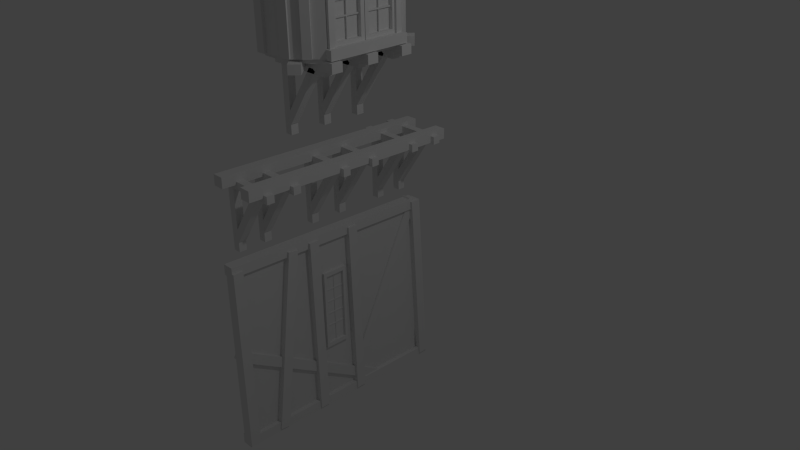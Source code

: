 # Source: AssetsBatiments01.blend  (saved by Blender 2.72.0; exported with 4.5.12 LTS)
import bpy
from mathutils import Matrix  # noqa: F401  (used for matrix-valued properties, if any)

bpy.ops.wm.read_factory_settings(use_empty=True)
scene = bpy.context.scene
scene.name = 'Scene'

# ---- collections
col_collection_1 = bpy.data.collections.new('Collection 1'); scene.collection.children.link(col_collection_1)

# ---- world
world_world = bpy.data.worlds.new('World'); scene.world = world_world
world_world.color = (0.05088, 0.05088, 0.05088)
world_world.use_sun_shadow = False
world_world.sun_shadow_jitter_overblur = 0.0
world_world.cycles.sampling_method = 'MANUAL'
world_world.cycles.sample_map_resolution = 256

# ---- cameras
cam_camera = bpy.data.cameras.new('Camera')
cam_camera.clip_end = 100.0
cam_camera.lens = 35.0
cam_camera.sensor_width = 32.0
cam_camera.sensor_height = 18.0
cam_camera.ortho_scale = 7.314
cam_camera.dof.focus_distance = 0.0

# ---- lights
light_lamp = bpy.data.lights.new('Lamp', 'POINT')
light_lamp.transmission_factor = 0.0
light_lamp.cutoff_distance = 30.0
light_lamp.energy = 100.0
light_lamp.shadow_buffer_clip_start = 1.001
light_lamp.shadow_soft_size = 0.1
light_lamp.shadow_maximum_resolution = 0.006
light_lamp.use_absolute_resolution = True
light_lamp.cycles.use_multiple_importance_sampling = False

# ---- meshes
me_cube_055 = bpy.data.meshes.new('Cube.055')
me_cube_055.from_pydata([(-0.08123, -0.07333, -1.35), (-0.08123, 0.07333, -1.35), (0.08123, 0.07333, -1.35), (0.08123, -0.07333, -1.35), (-0.08123, -0.07333, 1.35), (-0.08123, 0.07333, 1.35), (0.08123, 0.07333, 1.35), (0.08123, -0.07333, 1.35)], [], [(4, 5, 1, 0), (5, 6, 2, 1), (6, 7, 3, 2), (7, 4, 0, 3), (0, 1, 2, 3), (7, 6, 5, 4)])
_uv = me_cube_055.uv_layers.new(name='UVMap')
_uv.uv.foreach_set('vector', [0.4248, 0.0, 0.6165, 0.0, 0.6165, 1.0, 0.4248, 1.0, 0.2124, 0.0, 0.4248, 0.0, 0.4248, 1.0, 0.2124, 1.0, 0.8083, 1.0, 0.6165, 1.0, 0.6165, 0.0, 0.8083, 0.0, 0.0, 0.0, 0.2124, 0.0, 0.2124, 1.0, 3.117e-07, 1.0, 0.8083, 1.104e-08, 1.0, 0.0, 1.0, 0.06017, 0.8083, 0.06017, 1.0, 0.1203, 0.8083, 0.1203, 0.8083, 0.06017, 1.0, 0.06017])
me_cube_055.use_remesh_preserve_volume = False
me_cube_055.use_remesh_preserve_attributes = False
me_cube_055.use_mirror_vertex_groups = False
me_cube_055.update()
me_cube_036 = bpy.data.meshes.new('Cube.036')
me_cube_036.from_pydata([(-0.08123, -0.07333, -1.35), (-0.08123, 0.07333, -1.35), (0.08123, 0.07333, -1.35), (0.08123, -0.07333, -1.35), (-0.08123, -0.07333, 1.35), (-0.08123, 0.07333, 1.35), (0.08123, 0.07333, 1.35), (0.08123, -0.07333, 1.35)], [], [(4, 5, 1, 0), (5, 6, 2, 1), (6, 7, 3, 2), (7, 4, 0, 3), (0, 1, 2, 3), (7, 6, 5, 4)])
_uv = me_cube_036.uv_layers.new(name='UVMap')
_uv.uv.foreach_set('vector', [0.4248, 0.0, 0.6165, 0.0, 0.6165, 1.0, 0.4248, 1.0, 0.2124, 0.0, 0.4248, 0.0, 0.4248, 1.0, 0.2124, 1.0, 0.8083, 1.0, 0.6165, 1.0, 0.6165, 0.0, 0.8083, 0.0, 0.0, 0.0, 0.2124, 0.0, 0.2124, 1.0, 3.117e-07, 1.0, 0.8083, 1.104e-08, 1.0, 0.0, 1.0, 0.06017, 0.8083, 0.06017, 1.0, 0.1203, 0.8083, 0.1203, 0.8083, 0.06017, 1.0, 0.06017])
me_cube_036.use_remesh_preserve_volume = False
me_cube_036.use_remesh_preserve_attributes = False
me_cube_036.use_mirror_vertex_groups = False
me_cube_036.update()
me_cube_054 = bpy.data.meshes.new('Cube.054')
me_cube_054.from_pydata([(-1.0, -0.1155, 0.1146), (-1.0, 0.1155, 0.1146), (1.0, 0.1155, 0.1146), (1.0, -0.1155, 0.1146), (-1.0, -0.1155, -0.1146), (-1.0, 0.1155, -0.1146), (1.0, 0.1155, -0.1146), (1.0, -0.1155, -0.1146)], [], [(4, 0, 1, 5), (5, 1, 2, 6), (6, 2, 3, 7), (7, 3, 0, 4), (0, 3, 2, 1), (7, 4, 5, 6)])
_uv = me_cube_054.uv_layers.new(name='UVMap')
_uv.uv.foreach_set('vector', [1.0, 0.1155, 0.8006, 0.1155, 0.8006, 7.451e-09, 1.0, 0.0, 0.6012, 1.0, 0.4018, 1.0, 0.4018, 0.0, 0.6012, 0.0, 1.0, 0.231, 0.8006, 0.231, 0.8006, 0.1155, 1.0, 0.1155, 0.6012, 0.0, 0.8006, 0.0, 0.8006, 1.0, 0.6012, 1.0, 0.2009, 1.0, 0.2009, 0.0, 0.4018, 0.0, 0.4018, 1.0, 0.2009, 0.0, 0.2009, 1.0, 2.851e-07, 1.0, 0.0, 0.0])
me_cube_054.use_remesh_preserve_volume = False
me_cube_054.use_remesh_preserve_attributes = False
me_cube_054.use_mirror_vertex_groups = False
me_cube_054.update()
me_cube_053 = bpy.data.meshes.new('Cube.053')
me_cube_053.from_pydata([(-1.0, -0.1155, 0.1146), (-1.0, 0.1155, 0.1146), (1.0, 0.1155, 0.1146), (1.0, -0.1155, 0.1146), (-1.0, -0.1155, -0.1146), (-1.0, 0.1155, -0.1146), (1.0, 0.1155, -0.1146), (1.0, -0.1155, -0.1146)], [], [(4, 0, 1, 5), (5, 1, 2, 6), (6, 2, 3, 7), (7, 3, 0, 4), (0, 3, 2, 1), (7, 4, 5, 6)])
_uv = me_cube_053.uv_layers.new(name='UVMap')
_uv.uv.foreach_set('vector', [1.0, 0.1155, 0.8006, 0.1155, 0.8006, 7.451e-09, 1.0, 0.0, 0.6012, 1.0, 0.4018, 1.0, 0.4018, 0.0, 0.6012, 0.0, 1.0, 0.231, 0.8006, 0.231, 0.8006, 0.1155, 1.0, 0.1155, 0.6012, 0.0, 0.8006, 0.0, 0.8006, 1.0, 0.6012, 1.0, 0.2009, 1.0, 0.2009, 0.0, 0.4018, 0.0, 0.4018, 1.0, 0.2009, 0.0, 0.2009, 1.0, 2.851e-07, 1.0, 0.0, 0.0])
me_cube_053.use_remesh_preserve_volume = False
me_cube_053.use_remesh_preserve_attributes = False
me_cube_053.use_mirror_vertex_groups = False
me_cube_053.update()
me_cube_052 = bpy.data.meshes.new('Cube.052')
me_cube_052.from_pydata([(1.0, 0.1155, 0.1146), (1.0, -0.1155, 0.1146), (-1.0, -0.1155, 0.1146), (-1.0, 0.1155, 0.1146), (1.0, 0.1155, -0.1146), (1.0, -0.1155, -0.1146), (-1.0, -0.1155, -0.1146), (-1.0, 0.1155, -0.1146)], [], [(4, 0, 1, 5), (5, 1, 2, 6), (6, 2, 3, 7), (7, 3, 0, 4), (0, 3, 2, 1), (7, 4, 5, 6)])
_uv = me_cube_052.uv_layers.new(name='UVMap')
_uv.uv.foreach_set('vector', [1.0, 0.231, 0.8006, 0.231, 0.8006, 0.1155, 1.0, 0.1155, 0.4018, 0.0, 0.6012, 0.0, 0.6012, 1.0, 0.4018, 1.0, 1.0, 0.1155, 0.8006, 0.1155, 0.8006, 7.451e-09, 1.0, 0.0, 0.8006, 1.0, 0.6012, 1.0, 0.6012, 0.0, 0.8006, 0.0, 0.4018, 0.0, 0.4018, 1.0, 0.2009, 1.0, 0.2009, 0.0, 2.851e-07, 1.0, 0.0, 0.0, 0.2009, 0.0, 0.2009, 1.0])
me_cube_052.use_remesh_preserve_volume = False
me_cube_052.use_remesh_preserve_attributes = False
me_cube_052.use_mirror_vertex_groups = False
me_cube_052.update()
me_cube_051 = bpy.data.meshes.new('Cube.051')
me_cube_051.from_pydata([(1.0, 0.1155, 0.1146), (1.0, -0.1155, 0.1146), (-1.0, -0.1155, 0.1146), (-1.0, 0.1155, 0.1146), (1.0, 0.1155, -0.1146), (1.0, -0.1155, -0.1146), (-1.0, -0.1155, -0.1146), (-1.0, 0.1155, -0.1146)], [], [(4, 0, 1, 5), (5, 1, 2, 6), (6, 2, 3, 7), (7, 3, 0, 4), (0, 3, 2, 1), (7, 4, 5, 6)])
_uv = me_cube_051.uv_layers.new(name='UVMap')
_uv.uv.foreach_set('vector', [1.0, 0.231, 0.8006, 0.231, 0.8006, 0.1155, 1.0, 0.1155, 0.4018, 0.0, 0.6012, 0.0, 0.6012, 1.0, 0.4018, 1.0, 1.0, 0.1155, 0.8006, 0.1155, 0.8006, 7.451e-09, 1.0, 0.0, 0.8006, 1.0, 0.6012, 1.0, 0.6012, 0.0, 0.8006, 0.0, 0.4018, 0.0, 0.4018, 1.0, 0.2009, 1.0, 0.2009, 0.0, 2.851e-07, 1.0, 0.0, 0.0, 0.2009, 0.0, 0.2009, 1.0])
me_cube_051.use_remesh_preserve_volume = False
me_cube_051.use_remesh_preserve_attributes = False
me_cube_051.use_mirror_vertex_groups = False
me_cube_051.update()
me_cube_050 = bpy.data.meshes.new('Cube.050')
me_cube_050.from_pydata([(-1.0, -0.1155, 0.1146), (-1.0, 0.1155, 0.1146), (1.0, 0.1155, 0.1146), (1.0, -0.1155, 0.1146), (-1.0, -0.1155, -0.1146), (-1.0, 0.1155, -0.1146), (1.0, 0.1155, -0.1146), (1.0, -0.1155, -0.1146)], [], [(4, 0, 1, 5), (5, 1, 2, 6), (6, 2, 3, 7), (7, 3, 0, 4), (0, 3, 2, 1), (7, 4, 5, 6)])
_uv = me_cube_050.uv_layers.new(name='UVMap')
_uv.uv.foreach_set('vector', [1.0, 0.1155, 0.8006, 0.1155, 0.8006, 7.451e-09, 1.0, 0.0, 0.6012, 1.0, 0.4018, 1.0, 0.4018, 0.0, 0.6012, 0.0, 1.0, 0.231, 0.8006, 0.231, 0.8006, 0.1155, 1.0, 0.1155, 0.6012, 0.0, 0.8006, 0.0, 0.8006, 1.0, 0.6012, 1.0, 0.2009, 1.0, 0.2009, 0.0, 0.4018, 0.0, 0.4018, 1.0, 0.2009, 0.0, 0.2009, 1.0, 2.851e-07, 1.0, 0.0, 0.0])
me_cube_050.use_remesh_preserve_volume = False
me_cube_050.use_remesh_preserve_attributes = False
me_cube_050.use_mirror_vertex_groups = False
me_cube_050.update()
me_cube_049 = bpy.data.meshes.new('Cube.049')
me_cube_049.from_pydata([(-1.0, -0.1155, 0.1146), (-1.0, 0.1155, 0.1146), (1.0, 0.1155, 0.1146), (1.0, -0.1155, 0.1146), (-1.0, -0.1155, -0.1146), (-1.0, 0.1155, -0.1146), (1.0, 0.1155, -0.1146), (1.0, -0.1155, -0.1146)], [], [(4, 0, 1, 5), (5, 1, 2, 6), (6, 2, 3, 7), (7, 3, 0, 4), (0, 3, 2, 1), (7, 4, 5, 6)])
_uv = me_cube_049.uv_layers.new(name='UVMap')
_uv.uv.foreach_set('vector', [1.0, 0.1155, 0.8006, 0.1155, 0.8006, 7.451e-09, 1.0, 0.0, 0.6012, 1.0, 0.4018, 1.0, 0.4018, 0.0, 0.6012, 0.0, 1.0, 0.231, 0.8006, 0.231, 0.8006, 0.1155, 1.0, 0.1155, 0.6012, 0.0, 0.8006, 0.0, 0.8006, 1.0, 0.6012, 1.0, 0.2009, 1.0, 0.2009, 0.0, 0.4018, 0.0, 0.4018, 1.0, 0.2009, 0.0, 0.2009, 1.0, 2.851e-07, 1.0, 0.0, 0.0])
me_cube_049.use_remesh_preserve_volume = False
me_cube_049.use_remesh_preserve_attributes = False
me_cube_049.use_mirror_vertex_groups = False
me_cube_049.update()
me_cube_048 = bpy.data.meshes.new('Cube.048')
me_cube_048.from_pydata([(-1.0, -0.1155, 0.1146), (-1.0, 0.1155, 0.1146), (1.0, 0.1155, 0.1146), (1.0, -0.1155, 0.1146), (-1.0, -0.1155, -0.1146), (-1.0, 0.1155, -0.1146), (1.0, 0.1155, -0.1146), (1.0, -0.1155, -0.1146)], [], [(4, 0, 1, 5), (5, 1, 2, 6), (6, 2, 3, 7), (7, 3, 0, 4), (0, 3, 2, 1), (7, 4, 5, 6)])
_uv = me_cube_048.uv_layers.new(name='UVMap')
_uv.uv.foreach_set('vector', [1.0, 0.1155, 0.8006, 0.1155, 0.8006, 7.451e-09, 1.0, 0.0, 0.6012, 1.0, 0.4018, 1.0, 0.4018, 0.0, 0.6012, 0.0, 1.0, 0.231, 0.8006, 0.231, 0.8006, 0.1155, 1.0, 0.1155, 0.6012, 0.0, 0.8006, 0.0, 0.8006, 1.0, 0.6012, 1.0, 0.2009, 1.0, 0.2009, 0.0, 0.4018, 0.0, 0.4018, 1.0, 0.2009, 0.0, 0.2009, 1.0, 2.851e-07, 1.0, 0.0, 0.0])
me_cube_048.use_remesh_preserve_volume = False
me_cube_048.use_remesh_preserve_attributes = False
me_cube_048.use_mirror_vertex_groups = False
me_cube_048.update()
me_cube_047 = bpy.data.meshes.new('Cube.047')
me_cube_047.from_pydata([(-1.0, -0.1155, 0.1146), (-1.0, 0.1155, 0.1146), (1.0, 0.1155, 0.1146), (1.0, -0.1155, 0.1146), (-1.0, -0.1155, -0.1146), (-1.0, 0.1155, -0.1146), (1.0, 0.1155, -0.1146), (1.0, -0.1155, -0.1146)], [], [(4, 0, 1, 5), (5, 1, 2, 6), (6, 2, 3, 7), (7, 3, 0, 4), (0, 3, 2, 1), (7, 4, 5, 6)])
_uv = me_cube_047.uv_layers.new(name='UVMap')
_uv.uv.foreach_set('vector', [1.0, 0.1155, 0.8006, 0.1155, 0.8006, 7.451e-09, 1.0, 0.0, 0.6012, 1.0, 0.4018, 1.0, 0.4018, 0.0, 0.6012, 0.0, 1.0, 0.231, 0.8006, 0.231, 0.8006, 0.1155, 1.0, 0.1155, 0.6012, 0.0, 0.8006, 0.0, 0.8006, 1.0, 0.6012, 1.0, 0.2009, 1.0, 0.2009, 0.0, 0.4018, 0.0, 0.4018, 1.0, 0.2009, 0.0, 0.2009, 1.0, 2.851e-07, 1.0, 0.0, 0.0])
me_cube_047.use_remesh_preserve_volume = False
me_cube_047.use_remesh_preserve_attributes = False
me_cube_047.use_mirror_vertex_groups = False
me_cube_047.update()
me_cube_046 = bpy.data.meshes.new('Cube.046')
me_cube_046.from_pydata([(1.0, 0.1155, 0.1146), (1.0, -0.1155, 0.1146), (-1.0, -0.1155, 0.1146), (-1.0, 0.1155, 0.1146), (1.0, 0.1155, -0.1146), (1.0, -0.1155, -0.1146), (-1.0, -0.1155, -0.1146), (-1.0, 0.1155, -0.1146)], [], [(4, 0, 1, 5), (5, 1, 2, 6), (6, 2, 3, 7), (7, 3, 0, 4), (0, 3, 2, 1), (7, 4, 5, 6)])
_uv = me_cube_046.uv_layers.new(name='UVMap')
_uv.uv.foreach_set('vector', [1.0, 0.231, 0.8006, 0.231, 0.8006, 0.1155, 1.0, 0.1155, 0.4018, 0.0, 0.6012, 0.0, 0.6012, 1.0, 0.4018, 1.0, 1.0, 0.1155, 0.8006, 0.1155, 0.8006, 7.451e-09, 1.0, 0.0, 0.8006, 1.0, 0.6012, 1.0, 0.6012, 0.0, 0.8006, 0.0, 0.4018, 0.0, 0.4018, 1.0, 0.2009, 1.0, 0.2009, 0.0, 2.851e-07, 1.0, 0.0, 0.0, 0.2009, 0.0, 0.2009, 1.0])
me_cube_046.use_remesh_preserve_volume = False
me_cube_046.use_remesh_preserve_attributes = False
me_cube_046.use_mirror_vertex_groups = False
me_cube_046.update()
me_cube_045 = bpy.data.meshes.new('Cube.045')
me_cube_045.from_pydata([(1.0, 0.1155, 0.1146), (1.0, -0.1155, 0.1146), (-1.0, -0.1155, 0.1146), (-1.0, 0.1155, 0.1146), (1.0, 0.1155, -0.1146), (1.0, -0.1155, -0.1146), (-1.0, -0.1155, -0.1146), (-1.0, 0.1155, -0.1146)], [], [(4, 0, 1, 5), (5, 1, 2, 6), (6, 2, 3, 7), (7, 3, 0, 4), (0, 3, 2, 1), (7, 4, 5, 6)])
_uv = me_cube_045.uv_layers.new(name='UVMap')
_uv.uv.foreach_set('vector', [1.0, 0.231, 0.8006, 0.231, 0.8006, 0.1155, 1.0, 0.1155, 0.4018, 0.0, 0.6012, 0.0, 0.6012, 1.0, 0.4018, 1.0, 1.0, 0.1155, 0.8006, 0.1155, 0.8006, 7.451e-09, 1.0, 0.0, 0.8006, 1.0, 0.6012, 1.0, 0.6012, 0.0, 0.8006, 0.0, 0.4018, 0.0, 0.4018, 1.0, 0.2009, 1.0, 0.2009, 0.0, 2.851e-07, 1.0, 0.0, 0.0, 0.2009, 0.0, 0.2009, 1.0])
me_cube_045.use_remesh_preserve_volume = False
me_cube_045.use_remesh_preserve_attributes = False
me_cube_045.use_mirror_vertex_groups = False
me_cube_045.update()
me_cube_044 = bpy.data.meshes.new('Cube.044')
me_cube_044.from_pydata([(-1.0, -0.1155, 0.1146), (-1.0, 0.1155, 0.1146), (1.0, 0.1155, 0.1146), (1.0, -0.1155, 0.1146), (-1.0, -0.1155, -0.1146), (-1.0, 0.1155, -0.1146), (1.0, 0.1155, -0.1146), (1.0, -0.1155, -0.1146)], [], [(4, 0, 1, 5), (5, 1, 2, 6), (6, 2, 3, 7), (7, 3, 0, 4), (0, 3, 2, 1), (7, 4, 5, 6)])
_uv = me_cube_044.uv_layers.new(name='UVMap')
_uv.uv.foreach_set('vector', [1.0, 0.1155, 0.8006, 0.1155, 0.8006, 7.451e-09, 1.0, 0.0, 0.6012, 1.0, 0.4018, 1.0, 0.4018, 0.0, 0.6012, 0.0, 1.0, 0.231, 0.8006, 0.231, 0.8006, 0.1155, 1.0, 0.1155, 0.6012, 0.0, 0.8006, 0.0, 0.8006, 1.0, 0.6012, 1.0, 0.2009, 1.0, 0.2009, 0.0, 0.4018, 0.0, 0.4018, 1.0, 0.2009, 0.0, 0.2009, 1.0, 2.851e-07, 1.0, 0.0, 0.0])
me_cube_044.use_remesh_preserve_volume = False
me_cube_044.use_remesh_preserve_attributes = False
me_cube_044.use_mirror_vertex_groups = False
me_cube_044.update()
me_cube_043 = bpy.data.meshes.new('Cube.043')
me_cube_043.from_pydata([(-1.0, -0.1155, 0.1146), (-1.0, 0.1155, 0.1146), (1.0, 0.1155, 0.1146), (1.0, -0.1155, 0.1146), (-1.0, -0.1155, -0.1146), (-1.0, 0.1155, -0.1146), (1.0, 0.1155, -0.1146), (1.0, -0.1155, -0.1146)], [], [(4, 0, 1, 5), (5, 1, 2, 6), (6, 2, 3, 7), (7, 3, 0, 4), (0, 3, 2, 1), (7, 4, 5, 6)])
_uv = me_cube_043.uv_layers.new(name='UVMap')
_uv.uv.foreach_set('vector', [1.0, 0.1155, 0.8006, 0.1155, 0.8006, 7.451e-09, 1.0, 0.0, 0.6012, 1.0, 0.4018, 1.0, 0.4018, 0.0, 0.6012, 0.0, 1.0, 0.231, 0.8006, 0.231, 0.8006, 0.1155, 1.0, 0.1155, 0.6012, 0.0, 0.8006, 0.0, 0.8006, 1.0, 0.6012, 1.0, 0.2009, 1.0, 0.2009, 0.0, 0.4018, 0.0, 0.4018, 1.0, 0.2009, 0.0, 0.2009, 1.0, 2.851e-07, 1.0, 0.0, 0.0])
me_cube_043.use_remesh_preserve_volume = False
me_cube_043.use_remesh_preserve_attributes = False
me_cube_043.use_mirror_vertex_groups = False
me_cube_043.update()
me_cube_042 = bpy.data.meshes.new('Cube.042')
me_cube_042.from_pydata([(-1.0, -0.1155, 0.1146), (-1.0, 0.1155, 0.1146), (1.0, 0.1155, 0.1146), (1.0, -0.1155, 0.1146), (-1.0, -0.1155, -0.1146), (-1.0, 0.1155, -0.1146), (1.0, 0.1155, -0.1146), (1.0, -0.1155, -0.1146)], [], [(4, 0, 1, 5), (5, 1, 2, 6), (6, 2, 3, 7), (7, 3, 0, 4), (0, 3, 2, 1), (7, 4, 5, 6)])
_uv = me_cube_042.uv_layers.new(name='UVMap')
_uv.uv.foreach_set('vector', [1.0, 0.1155, 0.8006, 0.1155, 0.8006, 7.451e-09, 1.0, 0.0, 0.6012, 1.0, 0.4018, 1.0, 0.4018, 0.0, 0.6012, 0.0, 1.0, 0.231, 0.8006, 0.231, 0.8006, 0.1155, 1.0, 0.1155, 0.6012, 0.0, 0.8006, 0.0, 0.8006, 1.0, 0.6012, 1.0, 0.2009, 1.0, 0.2009, 0.0, 0.4018, 0.0, 0.4018, 1.0, 0.2009, 0.0, 0.2009, 1.0, 2.851e-07, 1.0, 0.0, 0.0])
me_cube_042.use_remesh_preserve_volume = False
me_cube_042.use_remesh_preserve_attributes = False
me_cube_042.use_mirror_vertex_groups = False
me_cube_042.update()
me_cube_041 = bpy.data.meshes.new('Cube.041')
me_cube_041.from_pydata([(-1.0, -0.1155, 0.1146), (-1.0, 0.1155, 0.1146), (1.0, 0.1155, 0.1146), (1.0, -0.1155, 0.1146), (-1.0, -0.1155, -0.1146), (-1.0, 0.1155, -0.1146), (1.0, 0.1155, -0.1146), (1.0, -0.1155, -0.1146)], [], [(4, 0, 1, 5), (5, 1, 2, 6), (6, 2, 3, 7), (7, 3, 0, 4), (0, 3, 2, 1), (7, 4, 5, 6)])
_uv = me_cube_041.uv_layers.new(name='UVMap')
_uv.uv.foreach_set('vector', [1.0, 0.1155, 0.8006, 0.1155, 0.8006, 7.451e-09, 1.0, 0.0, 0.6012, 1.0, 0.4018, 1.0, 0.4018, 0.0, 0.6012, 0.0, 1.0, 0.231, 0.8006, 0.231, 0.8006, 0.1155, 1.0, 0.1155, 0.6012, 0.0, 0.8006, 0.0, 0.8006, 1.0, 0.6012, 1.0, 0.2009, 1.0, 0.2009, 0.0, 0.4018, 0.0, 0.4018, 1.0, 0.2009, 0.0, 0.2009, 1.0, 2.851e-07, 1.0, 0.0, 0.0])
me_cube_041.use_remesh_preserve_volume = False
me_cube_041.use_remesh_preserve_attributes = False
me_cube_041.use_mirror_vertex_groups = False
me_cube_041.update()
me_cube_040 = bpy.data.meshes.new('Cube.040')
me_cube_040.from_pydata([(1.0, 0.1155, 0.1146), (1.0, -0.1155, 0.1146), (-1.0, -0.1155, 0.1146), (-1.0, 0.1155, 0.1146), (1.0, 0.1155, -0.1146), (1.0, -0.1155, -0.1146), (-1.0, -0.1155, -0.1146), (-1.0, 0.1155, -0.1146)], [], [(4, 0, 1, 5), (5, 1, 2, 6), (6, 2, 3, 7), (7, 3, 0, 4), (0, 3, 2, 1), (7, 4, 5, 6)])
_uv = me_cube_040.uv_layers.new(name='UVMap')
_uv.uv.foreach_set('vector', [1.0, 0.231, 0.8006, 0.231, 0.8006, 0.1155, 1.0, 0.1155, 0.4018, 0.0, 0.6012, 0.0, 0.6012, 1.0, 0.4018, 1.0, 1.0, 0.1155, 0.8006, 0.1155, 0.8006, 7.451e-09, 1.0, 0.0, 0.8006, 1.0, 0.6012, 1.0, 0.6012, 0.0, 0.8006, 0.0, 0.4018, 0.0, 0.4018, 1.0, 0.2009, 1.0, 0.2009, 0.0, 2.851e-07, 1.0, 0.0, 0.0, 0.2009, 0.0, 0.2009, 1.0])
me_cube_040.use_remesh_preserve_volume = False
me_cube_040.use_remesh_preserve_attributes = False
me_cube_040.use_mirror_vertex_groups = False
me_cube_040.update()
me_cube_039 = bpy.data.meshes.new('Cube.039')
me_cube_039.from_pydata([(1.0, 0.1155, 0.1146), (1.0, -0.1155, 0.1146), (-1.0, -0.1155, 0.1146), (-1.0, 0.1155, 0.1146), (1.0, 0.1155, -0.1146), (1.0, -0.1155, -0.1146), (-1.0, -0.1155, -0.1146), (-1.0, 0.1155, -0.1146)], [], [(4, 0, 1, 5), (5, 1, 2, 6), (6, 2, 3, 7), (7, 3, 0, 4), (0, 3, 2, 1), (7, 4, 5, 6)])
_uv = me_cube_039.uv_layers.new(name='UVMap')
_uv.uv.foreach_set('vector', [1.0, 0.231, 0.8006, 0.231, 0.8006, 0.1155, 1.0, 0.1155, 0.4018, 0.0, 0.6012, 0.0, 0.6012, 1.0, 0.4018, 1.0, 1.0, 0.1155, 0.8006, 0.1155, 0.8006, 7.451e-09, 1.0, 0.0, 0.8006, 1.0, 0.6012, 1.0, 0.6012, 0.0, 0.8006, 0.0, 0.4018, 0.0, 0.4018, 1.0, 0.2009, 1.0, 0.2009, 0.0, 2.851e-07, 1.0, 0.0, 0.0, 0.2009, 0.0, 0.2009, 1.0])
me_cube_039.use_remesh_preserve_volume = False
me_cube_039.use_remesh_preserve_attributes = False
me_cube_039.use_mirror_vertex_groups = False
me_cube_039.update()
me_cube_038 = bpy.data.meshes.new('Cube.038')
me_cube_038.from_pydata([(-1.0, -0.1155, 0.1146), (-1.0, 0.1155, 0.1146), (1.0, 0.1155, 0.1146), (1.0, -0.1155, 0.1146), (-1.0, -0.1155, -0.1146), (-1.0, 0.1155, -0.1146), (1.0, 0.1155, -0.1146), (1.0, -0.1155, -0.1146)], [], [(4, 0, 1, 5), (5, 1, 2, 6), (6, 2, 3, 7), (7, 3, 0, 4), (0, 3, 2, 1), (7, 4, 5, 6)])
_uv = me_cube_038.uv_layers.new(name='UVMap')
_uv.uv.foreach_set('vector', [1.0, 0.1155, 0.8006, 0.1155, 0.8006, 7.451e-09, 1.0, 0.0, 0.6012, 1.0, 0.4018, 1.0, 0.4018, 0.0, 0.6012, 0.0, 1.0, 0.231, 0.8006, 0.231, 0.8006, 0.1155, 1.0, 0.1155, 0.6012, 0.0, 0.8006, 0.0, 0.8006, 1.0, 0.6012, 1.0, 0.2009, 1.0, 0.2009, 0.0, 0.4018, 0.0, 0.4018, 1.0, 0.2009, 0.0, 0.2009, 1.0, 2.851e-07, 1.0, 0.0, 0.0])
me_cube_038.use_remesh_preserve_volume = False
me_cube_038.use_remesh_preserve_attributes = False
me_cube_038.use_mirror_vertex_groups = False
me_cube_038.update()
me_cube_037 = bpy.data.meshes.new('Cube.037')
me_cube_037.from_pydata([(-1.0, -0.1155, 0.1146), (-1.0, 0.1155, 0.1146), (1.0, 0.1155, 0.1146), (1.0, -0.1155, 0.1146), (-1.0, -0.1155, -0.1146), (-1.0, 0.1155, -0.1146), (1.0, 0.1155, -0.1146), (1.0, -0.1155, -0.1146)], [], [(4, 0, 1, 5), (5, 1, 2, 6), (6, 2, 3, 7), (7, 3, 0, 4), (0, 3, 2, 1), (7, 4, 5, 6)])
_uv = me_cube_037.uv_layers.new(name='UVMap')
_uv.uv.foreach_set('vector', [1.0, 0.1155, 0.8006, 0.1155, 0.8006, 7.451e-09, 1.0, 0.0, 0.6012, 1.0, 0.4018, 1.0, 0.4018, 0.0, 0.6012, 0.0, 1.0, 0.231, 0.8006, 0.231, 0.8006, 0.1155, 1.0, 0.1155, 0.6012, 0.0, 0.8006, 0.0, 0.8006, 1.0, 0.6012, 1.0, 0.2009, 1.0, 0.2009, 0.0, 0.4018, 0.0, 0.4018, 1.0, 0.2009, 0.0, 0.2009, 1.0, 2.851e-07, 1.0, 0.0, 0.0])
me_cube_037.use_remesh_preserve_volume = False
me_cube_037.use_remesh_preserve_attributes = False
me_cube_037.use_mirror_vertex_groups = False
me_cube_037.update()
me_cube_023 = bpy.data.meshes.new('Cube.023')
me_cube_023.from_pydata([(-0.06697, -1.577, -1.35), (-0.06697, 1.577, -1.35), (0.06697, 1.577, -1.35), (0.06697, -1.577, -1.35), (-0.06697, -1.577, 1.35), (-0.06697, 1.577, 1.35), (0.06697, 1.577, 1.35), (0.06697, -1.577, 1.35)], [], [(4, 5, 1, 0), (5, 6, 2, 1), (6, 7, 3, 2), (7, 4, 0, 3), (0, 1, 2, 3), (7, 6, 5, 4)])
_uv = me_cube_023.uv_layers.new(name='UVMap')
_uv.uv.foreach_set('vector', [0.4654, 0.5842, 0.4654, 4.415e-08, 0.9307, 0.0, 0.9307, 0.5842, 0.9769, 0.5, 1.0, 0.5, 1.0, 1.0, 0.9769, 1.0, 1.644e-07, 0.5842, 0.0, 1.766e-07, 0.4654, 0.0, 0.4654, 0.5842, 0.9769, 0.0, 1.0, 0.0, 1.0, 0.5, 0.9769, 0.5, 0.9307, 0.5842, 0.9307, 0.0, 0.9538, 0.0, 0.9538, 0.5842, 0.9769, 0.0, 0.9769, 0.5842, 0.9538, 0.5842, 0.9538, 0.0])
me_cube_023.use_remesh_preserve_volume = False
me_cube_023.use_remesh_preserve_attributes = False
me_cube_023.use_mirror_vertex_groups = False
me_cube_023.update()
me_cube_028 = bpy.data.meshes.new('Cube.028')
me_cube_028.from_pydata([(-0.08123, -0.07333, -1.35), (-0.08123, 0.07333, -1.35), (0.08123, 0.07333, -1.35), (0.08123, -0.07333, -1.35), (-0.08123, -0.07333, 1.35), (-0.08123, 0.07333, 1.35), (0.08123, 0.07333, 1.35), (0.08123, -0.07333, 1.35)], [], [(4, 5, 1, 0), (5, 6, 2, 1), (6, 7, 3, 2), (7, 4, 0, 3), (0, 1, 2, 3), (7, 6, 5, 4)])
_uv = me_cube_028.uv_layers.new(name='UVMap')
_uv.uv.foreach_set('vector', [0.4248, 0.0, 0.6165, 0.0, 0.6165, 1.0, 0.4248, 1.0, 0.2124, 0.0, 0.4248, 0.0, 0.4248, 1.0, 0.2124, 1.0, 0.8083, 1.0, 0.6165, 1.0, 0.6165, 0.0, 0.8083, 0.0, 0.0, 0.0, 0.2124, 0.0, 0.2124, 1.0, 3.117e-07, 1.0, 0.8083, 1.104e-08, 1.0, 0.0, 1.0, 0.06017, 0.8083, 0.06017, 1.0, 0.1203, 0.8083, 0.1203, 0.8083, 0.06017, 1.0, 0.06017])
me_cube_028.use_remesh_preserve_volume = False
me_cube_028.use_remesh_preserve_attributes = False
me_cube_028.use_mirror_vertex_groups = False
me_cube_028.update()
me_cube_033 = bpy.data.meshes.new('Cube.033')
me_cube_033.from_pydata([(-0.08123, -0.07333, -1.35), (-0.08123, 0.07333, -1.35), (0.08123, 0.07333, -1.35), (0.08123, -0.07333, -1.35), (-0.08123, -0.07333, 1.35), (-0.08123, 0.07333, 1.35), (0.08123, 0.07333, 1.35), (0.08123, -0.07333, 1.35)], [], [(4, 5, 1, 0), (5, 6, 2, 1), (6, 7, 3, 2), (7, 4, 0, 3), (0, 1, 2, 3), (7, 6, 5, 4)])
_uv = me_cube_033.uv_layers.new(name='UVMap')
_uv.uv.foreach_set('vector', [0.4248, 0.0, 0.6165, 0.0, 0.6165, 1.0, 0.4248, 1.0, 0.2124, 0.0, 0.4248, 0.0, 0.4248, 1.0, 0.2124, 1.0, 0.8083, 1.0, 0.6165, 1.0, 0.6165, 0.0, 0.8083, 0.0, 0.0, 0.0, 0.2124, 0.0, 0.2124, 1.0, 3.117e-07, 1.0, 0.8083, 1.104e-08, 1.0, 0.0, 1.0, 0.06017, 0.8083, 0.06017, 1.0, 0.1203, 0.8083, 0.1203, 0.8083, 0.06017, 1.0, 0.06017])
me_cube_033.use_remesh_preserve_volume = False
me_cube_033.use_remesh_preserve_attributes = False
me_cube_033.use_mirror_vertex_groups = False
me_cube_033.update()
me_cube_032 = bpy.data.meshes.new('Cube.032')
me_cube_032.from_pydata([(-0.08123, -0.07333, -1.35), (-0.08123, 0.07333, -1.35), (0.08123, 0.07333, -1.35), (0.08123, -0.07333, -1.35), (-0.08123, -0.07333, 1.35), (-0.08123, 0.07333, 1.35), (0.08123, 0.07333, 1.35), (0.08123, -0.07333, 1.35)], [], [(4, 5, 1, 0), (5, 6, 2, 1), (6, 7, 3, 2), (7, 4, 0, 3), (0, 1, 2, 3), (7, 6, 5, 4)])
_uv = me_cube_032.uv_layers.new(name='UVMap')
_uv.uv.foreach_set('vector', [0.4248, 0.0, 0.6165, 0.0, 0.6165, 1.0, 0.4248, 1.0, 0.2124, 0.0, 0.4248, 0.0, 0.4248, 1.0, 0.2124, 1.0, 0.8083, 1.0, 0.6165, 1.0, 0.6165, 0.0, 0.8083, 0.0, 0.0, 0.0, 0.2124, 0.0, 0.2124, 1.0, 3.117e-07, 1.0, 0.8083, 1.104e-08, 1.0, 0.0, 1.0, 0.06017, 0.8083, 0.06017, 1.0, 0.1203, 0.8083, 0.1203, 0.8083, 0.06017, 1.0, 0.06017])
me_cube_032.use_remesh_preserve_volume = False
me_cube_032.use_remesh_preserve_attributes = False
me_cube_032.use_mirror_vertex_groups = False
me_cube_032.update()
me_cube_031 = bpy.data.meshes.new('Cube.031')
me_cube_031.from_pydata([(-0.08123, -0.07333, -1.35), (-0.08123, 0.07333, -1.35), (0.08123, 0.07333, -1.35), (0.08123, -0.07333, -1.35), (-0.08123, -0.07333, 1.35), (-0.08123, 0.07333, 1.35), (0.08123, 0.07333, 1.35), (0.08123, -0.07333, 1.35)], [], [(4, 5, 1, 0), (5, 6, 2, 1), (6, 7, 3, 2), (7, 4, 0, 3), (0, 1, 2, 3), (7, 6, 5, 4)])
_uv = me_cube_031.uv_layers.new(name='UVMap')
_uv.uv.foreach_set('vector', [0.4248, 0.0, 0.6165, 0.0, 0.6165, 1.0, 0.4248, 1.0, 0.2124, 0.0, 0.4248, 0.0, 0.4248, 1.0, 0.2124, 1.0, 0.8083, 1.0, 0.6165, 1.0, 0.6165, 0.0, 0.8083, 0.0, 0.0, 0.0, 0.2124, 0.0, 0.2124, 1.0, 3.117e-07, 1.0, 0.8083, 1.104e-08, 1.0, 0.0, 1.0, 0.06017, 0.8083, 0.06017, 1.0, 0.1203, 0.8083, 0.1203, 0.8083, 0.06017, 1.0, 0.06017])
me_cube_031.use_remesh_preserve_volume = False
me_cube_031.use_remesh_preserve_attributes = False
me_cube_031.use_mirror_vertex_groups = False
me_cube_031.update()
me_cube_030 = bpy.data.meshes.new('Cube.030')
me_cube_030.from_pydata([(-0.08123, -0.07333, -1.35), (-0.08123, 0.07333, -1.35), (0.08123, 0.07333, -1.35), (0.08123, -0.07333, -1.35), (-0.08123, -0.07333, 1.35), (-0.08123, 0.07333, 1.35), (0.08123, 0.07333, 1.35), (0.08123, -0.07333, 1.35)], [], [(4, 5, 1, 0), (5, 6, 2, 1), (6, 7, 3, 2), (7, 4, 0, 3), (0, 1, 2, 3), (7, 6, 5, 4)])
_uv = me_cube_030.uv_layers.new(name='UVMap')
_uv.uv.foreach_set('vector', [0.4248, 0.0, 0.6165, 0.0, 0.6165, 1.0, 0.4248, 1.0, 0.2124, 0.0, 0.4248, 0.0, 0.4248, 1.0, 0.2124, 1.0, 0.8083, 1.0, 0.6165, 1.0, 0.6165, 0.0, 0.8083, 0.0, 0.0, 0.0, 0.2124, 0.0, 0.2124, 1.0, 3.117e-07, 1.0, 0.8083, 1.104e-08, 1.0, 0.0, 1.0, 0.06017, 0.8083, 0.06017, 1.0, 0.1203, 0.8083, 0.1203, 0.8083, 0.06017, 1.0, 0.06017])
me_cube_030.use_remesh_preserve_volume = False
me_cube_030.use_remesh_preserve_attributes = False
me_cube_030.use_mirror_vertex_groups = False
me_cube_030.update()
me_cube_029 = bpy.data.meshes.new('Cube.029')
me_cube_029.from_pydata([(-0.08123, -0.07333, -1.35), (-0.08123, 0.07333, -1.35), (0.08123, 0.07333, -1.35), (0.08123, -0.07333, -1.35), (-0.08123, -0.07333, 1.35), (-0.08123, 0.07333, 1.35), (0.08123, 0.07333, 1.35), (0.08123, -0.07333, 1.35)], [], [(4, 5, 1, 0), (5, 6, 2, 1), (6, 7, 3, 2), (7, 4, 0, 3), (0, 1, 2, 3), (7, 6, 5, 4)])
_uv = me_cube_029.uv_layers.new(name='UVMap')
_uv.uv.foreach_set('vector', [0.4248, 0.0, 0.6165, 0.0, 0.6165, 1.0, 0.4248, 1.0, 0.2124, 0.0, 0.4248, 0.0, 0.4248, 1.0, 0.2124, 1.0, 0.8083, 1.0, 0.6165, 1.0, 0.6165, 0.0, 0.8083, 0.0, 0.0, 0.0, 0.2124, 0.0, 0.2124, 1.0, 3.117e-07, 1.0, 0.8083, 1.104e-08, 1.0, 0.0, 1.0, 0.06017, 0.8083, 0.06017, 1.0, 0.1203, 0.8083, 0.1203, 0.8083, 0.06017, 1.0, 0.06017])
me_cube_029.use_remesh_preserve_volume = False
me_cube_029.use_remesh_preserve_attributes = False
me_cube_029.use_mirror_vertex_groups = False
me_cube_029.update()
me_cube_027 = bpy.data.meshes.new('Cube.027')
me_cube_027.from_pydata([(-0.08123, -0.07333, -1.35), (-0.08123, 0.07333, -1.35), (0.08123, 0.07333, -1.35), (0.08123, -0.07333, -1.35), (-0.08123, -0.07333, 1.35), (-0.08123, 0.07333, 1.35), (0.08123, 0.07333, 1.35), (0.08123, -0.07333, 1.35)], [], [(4, 5, 1, 0), (5, 6, 2, 1), (6, 7, 3, 2), (7, 4, 0, 3), (0, 1, 2, 3), (7, 6, 5, 4)])
_uv = me_cube_027.uv_layers.new(name='UVMap')
_uv.uv.foreach_set('vector', [0.4248, 0.0, 0.6165, 0.0, 0.6165, 1.0, 0.4248, 1.0, 0.2124, 0.0, 0.4248, 0.0, 0.4248, 1.0, 0.2124, 1.0, 0.8083, 1.0, 0.6165, 1.0, 0.6165, 0.0, 0.8083, 0.0, 0.0, 0.0, 0.2124, 0.0, 0.2124, 1.0, 3.117e-07, 1.0, 0.8083, 1.104e-08, 1.0, 0.0, 1.0, 0.06017, 0.8083, 0.06017, 1.0, 0.1203, 0.8083, 0.1203, 0.8083, 0.06017, 1.0, 0.06017])
me_cube_027.use_remesh_preserve_volume = False
me_cube_027.use_remesh_preserve_attributes = False
me_cube_027.use_mirror_vertex_groups = False
me_cube_027.update()
me_cube_034 = bpy.data.meshes.new('Cube.034')
me_cube_034.from_pydata([(-0.08123, -0.07333, -1.35), (-0.08123, 0.07333, -1.35), (0.08123, 0.07333, -1.35), (0.08123, -0.07333, -1.35), (-0.08123, -0.07333, 1.35), (-0.08123, 0.07333, 1.35), (0.08123, 0.07333, 1.35), (0.08123, -0.07333, 1.35)], [], [(4, 5, 1, 0), (5, 6, 2, 1), (6, 7, 3, 2), (7, 4, 0, 3), (0, 1, 2, 3), (7, 6, 5, 4)])
_uv = me_cube_034.uv_layers.new(name='UVMap')
_uv.uv.foreach_set('vector', [0.4248, 0.0, 0.6165, 0.0, 0.6165, 1.0, 0.4248, 1.0, 0.2124, 0.0, 0.4248, 0.0, 0.4248, 1.0, 0.2124, 1.0, 0.8083, 1.0, 0.6165, 1.0, 0.6165, 0.0, 0.8083, 0.0, 0.0, 0.0, 0.2124, 0.0, 0.2124, 1.0, 3.117e-07, 1.0, 0.8083, 1.104e-08, 1.0, 0.0, 1.0, 0.06017, 0.8083, 0.06017, 1.0, 0.1203, 0.8083, 0.1203, 0.8083, 0.06017, 1.0, 0.06017])
me_cube_034.use_remesh_preserve_volume = False
me_cube_034.use_remesh_preserve_attributes = False
me_cube_034.use_mirror_vertex_groups = False
me_cube_034.update()
me_cube_035 = bpy.data.meshes.new('Cube.035')
me_cube_035.from_pydata([(-0.08123, -0.07333, -1.35), (-0.08123, 0.07333, -1.35), (0.08123, 0.07333, -1.35), (0.08123, -0.07333, -1.35), (-0.08123, -0.07333, 1.35), (-0.08123, 0.07333, 1.35), (0.08123, 0.07333, 1.35), (0.08123, -0.07333, 1.35)], [], [(4, 5, 1, 0), (5, 6, 2, 1), (6, 7, 3, 2), (7, 4, 0, 3), (0, 1, 2, 3), (7, 6, 5, 4)])
_uv = me_cube_035.uv_layers.new(name='UVMap')
_uv.uv.foreach_set('vector', [0.4248, 0.0, 0.6165, 0.0, 0.6165, 1.0, 0.4248, 1.0, 0.2124, 0.0, 0.4248, 0.0, 0.4248, 1.0, 0.2124, 1.0, 0.8083, 1.0, 0.6165, 1.0, 0.6165, 0.0, 0.8083, 0.0, 0.0, 0.0, 0.2124, 0.0, 0.2124, 1.0, 3.117e-07, 1.0, 0.8083, 1.104e-08, 1.0, 0.0, 1.0, 0.06017, 0.8083, 0.06017, 1.0, 0.1203, 0.8083, 0.1203, 0.8083, 0.06017, 1.0, 0.06017])
me_cube_035.use_remesh_preserve_volume = False
me_cube_035.use_remesh_preserve_attributes = False
me_cube_035.use_mirror_vertex_groups = False
me_cube_035.update()
me_cube_026 = bpy.data.meshes.new('Cube.026')
me_cube_026.from_pydata([(-0.1162, -0.2378, 0.6), (-0.1162, 0.2378, 0.6), (-0.04303, 0.2378, -0.6), (-0.04303, -0.2378, -0.6), (-0.1162, -0.2378, -0.6), (-0.1162, 0.2378, -0.6), (-0.04303, 0.2378, 0.6), (-0.04303, -0.2378, 0.6), (-0.04303, 0.1832, -0.5372), (-0.04303, -0.1832, -0.5372), (-0.04303, 0.1832, 0.5372), (-0.04303, -0.1832, 0.5372), (-0.1162, 0.1832, -0.5372), (-0.1162, -0.1832, -0.5372), (-0.1162, 0.1832, 0.5372), (-0.1162, -0.1832, 0.5372)], [], [(9, 13, 15, 11), (8, 12, 13, 9), (3, 2, 8, 9), (5, 12, 14, 1), (1, 14, 15, 0), (0, 15, 13, 4), (4, 13, 12, 5), (7, 3, 9, 11), (6, 7, 11, 10), (2, 6, 10, 8), (11, 15, 14, 10), (10, 14, 12, 8), (3, 4, 5, 2), (7, 0, 4, 3), (6, 1, 0, 7), (2, 5, 1, 6)])
_uv = me_cube_026.uv_layers.new(name='UVMap')
_uv.uv.foreach_set('vector', [0.8947, 0.8155, 0.8421, 0.8155, 0.8421, 0.0, 0.8947, 0.0, 1.0, 0.2781, 0.9474, 0.2781, 0.9474, 0.0, 1.0, 1.131e-08, 0.3421, 0.9109, 3.323e-07, 0.9109, 0.03924, 0.8632, 0.3028, 0.8632, 0.6841, 0.9109, 0.6449, 0.8632, 0.6449, 0.04767, 0.6841, 0.0, 0.6841, 0.0, 0.6449, 0.04767, 0.3813, 0.04767, 0.3421, 0.0, 0.3421, 0.0, 0.3813, 0.04767, 0.3813, 0.8632, 0.3421, 0.9109, 0.3421, 0.9109, 0.3813, 0.8632, 0.6449, 0.8632, 0.6841, 0.9109, 0.3421, 0.0, 0.3421, 0.9109, 0.3028, 0.8632, 0.3028, 0.04767, 0.0, 1.357e-07, 0.3421, 0.0, 0.3028, 0.04767, 0.03924, 0.04767, 3.323e-07, 0.9109, 0.0, 1.357e-07, 0.03924, 0.04767, 0.03924, 0.8632, 0.9474, 1.0, 0.8947, 1.0, 0.8947, 0.7219, 0.9474, 0.7219, 0.7894, 0.0, 0.8421, 0.0, 0.8421, 0.8155, 0.7894, 0.8155, 0.9474, 0.3609, 0.8947, 0.3609, 0.8947, 0.0, 0.9474, 1.131e-08, 0.6841, 0.0, 0.7368, 0.0, 0.7368, 0.9109, 0.6841, 0.9109, 0.9474, 0.7219, 0.8947, 0.7219, 0.8947, 0.3609, 0.9474, 0.3609, 0.7894, 0.9109, 0.7368, 0.9109, 0.7368, 0.0, 0.7894, 0.0])
me_cube_026.use_remesh_preserve_volume = False
me_cube_026.use_remesh_preserve_attributes = False
me_cube_026.use_mirror_vertex_groups = False
me_cube_026.update()
me_cube_025 = bpy.data.meshes.new('Cube.025')
me_cube_025.from_pydata([(0.00725, 0.1849, -0.008694), (0.00725, -0.1849, -0.008694), (-0.00725, -0.1849, -0.008694), (-0.00725, 0.1849, -0.008694), (0.00725, 0.1849, 0.008694), (0.00725, -0.1849, 0.008694), (-0.00725, -0.1849, 0.008694), (-0.00725, 0.1849, 0.008694)], [], [(4, 5, 1, 0), (5, 6, 2, 1), (6, 7, 3, 2), (7, 4, 0, 3), (0, 1, 2, 3), (7, 6, 5, 4)])
me_cube_025.use_remesh_preserve_volume = False
me_cube_025.use_remesh_preserve_attributes = False
me_cube_025.use_mirror_vertex_groups = False
me_cube_025.update()
me_plane_004 = bpy.data.meshes.new('Plane.004')
me_plane_004.from_pydata([(-0.5568, -0.213, 0.0), (0.5568, -0.213, 0.0), (-0.5568, 0.213, 0.0), (0.5568, 0.213, 0.0)], [], [(0, 1, 3, 2)])
_uv = me_plane_004.uv_layers.new(name='UVMap')
_uv.uv.foreach_set('vector', [6.184e-05, 6.205e-05, 0.9999, 6.184e-05, 0.9999, 0.3825, 6.205e-05, 0.3825])
me_plane_004.use_remesh_preserve_volume = False
me_plane_004.use_remesh_preserve_attributes = False
me_plane_004.use_mirror_vertex_groups = False
me_plane_004.update()
me_cube_024 = bpy.data.meshes.new('Cube.024')
me_cube_024.from_pydata([(-0.006666, -0.006666, 0.5612), (-0.006666, 0.006666, 0.5612), (0.006666, 0.006666, 0.5612), (0.006666, -0.006666, 0.5612), (-0.006666, -0.006666, -0.5612), (-0.006666, 0.006666, -0.5612), (0.006666, 0.006666, -0.5612), (0.006666, -0.006666, -0.5612)], [], [(4, 0, 1, 5), (5, 1, 2, 6), (6, 2, 3, 7), (7, 3, 0, 4), (0, 3, 2, 1), (7, 4, 5, 6)])
me_cube_024.use_remesh_preserve_volume = False
me_cube_024.use_remesh_preserve_attributes = False
me_cube_024.use_mirror_vertex_groups = False
me_cube_024.update()
me_cube_022 = bpy.data.meshes.new('Cube.022')
me_cube_022.from_pydata([(-1.0, -0.1155, 0.1146), (-1.0, 0.1155, 0.1146), (1.0, 0.1155, 0.1146), (1.0, -0.1155, 0.1146), (-1.0, -0.1155, -0.1146), (-1.0, 0.1155, -0.1146), (1.0, 0.1155, -0.1146), (1.0, -0.1155, -0.1146)], [], [(4, 0, 1, 5), (5, 1, 2, 6), (6, 2, 3, 7), (7, 3, 0, 4), (0, 3, 2, 1), (7, 4, 5, 6)])
_uv = me_cube_022.uv_layers.new(name='UVMap')
_uv.uv.foreach_set('vector', [1.0, 0.1155, 0.8006, 0.1155, 0.8006, 7.451e-09, 1.0, 0.0, 0.6012, 1.0, 0.4018, 1.0, 0.4018, 0.0, 0.6012, 0.0, 1.0, 0.231, 0.8006, 0.231, 0.8006, 0.1155, 1.0, 0.1155, 0.6012, 0.0, 0.8006, 0.0, 0.8006, 1.0, 0.6012, 1.0, 0.2009, 1.0, 0.2009, 0.0, 0.4018, 0.0, 0.4018, 1.0, 0.2009, 0.0, 0.2009, 1.0, 2.851e-07, 1.0, 0.0, 0.0])
me_cube_022.use_remesh_preserve_volume = False
me_cube_022.use_remesh_preserve_attributes = False
me_cube_022.use_mirror_vertex_groups = False
me_cube_022.update()
me_cube_021 = bpy.data.meshes.new('Cube.021')
me_cube_021.from_pydata([(-1.0, -0.1155, 0.1146), (-1.0, 0.1155, 0.1146), (1.0, 0.1155, 0.1146), (1.0, -0.1155, 0.1146), (-1.0, -0.1155, -0.1146), (-1.0, 0.1155, -0.1146), (1.0, 0.1155, -0.1146), (1.0, -0.1155, -0.1146)], [], [(4, 0, 1, 5), (5, 1, 2, 6), (6, 2, 3, 7), (7, 3, 0, 4), (0, 3, 2, 1), (7, 4, 5, 6)])
_uv = me_cube_021.uv_layers.new(name='UVMap')
_uv.uv.foreach_set('vector', [1.0, 0.1155, 0.8006, 0.1155, 0.8006, 7.451e-09, 1.0, 0.0, 0.6012, 1.0, 0.4018, 1.0, 0.4018, 0.0, 0.6012, 0.0, 1.0, 0.231, 0.8006, 0.231, 0.8006, 0.1155, 1.0, 0.1155, 0.6012, 0.0, 0.8006, 0.0, 0.8006, 1.0, 0.6012, 1.0, 0.2009, 1.0, 0.2009, 0.0, 0.4018, 0.0, 0.4018, 1.0, 0.2009, 0.0, 0.2009, 1.0, 2.851e-07, 1.0, 0.0, 0.0])
me_cube_021.use_remesh_preserve_volume = False
me_cube_021.use_remesh_preserve_attributes = False
me_cube_021.use_mirror_vertex_groups = False
me_cube_021.update()
me_cube_020 = bpy.data.meshes.new('Cube.020')
me_cube_020.from_pydata([(1.0, 0.1155, 0.1146), (1.0, -0.1155, 0.1146), (-1.0, -0.1155, 0.1146), (-1.0, 0.1155, 0.1146), (1.0, 0.1155, -0.1146), (1.0, -0.1155, -0.1146), (-1.0, -0.1155, -0.1146), (-1.0, 0.1155, -0.1146)], [], [(4, 0, 1, 5), (5, 1, 2, 6), (6, 2, 3, 7), (7, 3, 0, 4), (0, 3, 2, 1), (7, 4, 5, 6)])
_uv = me_cube_020.uv_layers.new(name='UVMap')
_uv.uv.foreach_set('vector', [1.0, 0.231, 0.8006, 0.231, 0.8006, 0.1155, 1.0, 0.1155, 0.4018, 0.0, 0.6012, 0.0, 0.6012, 1.0, 0.4018, 1.0, 1.0, 0.1155, 0.8006, 0.1155, 0.8006, 7.451e-09, 1.0, 0.0, 0.8006, 1.0, 0.6012, 1.0, 0.6012, 0.0, 0.8006, 0.0, 0.4018, 0.0, 0.4018, 1.0, 0.2009, 1.0, 0.2009, 0.0, 2.851e-07, 1.0, 0.0, 0.0, 0.2009, 0.0, 0.2009, 1.0])
me_cube_020.use_remesh_preserve_volume = False
me_cube_020.use_remesh_preserve_attributes = False
me_cube_020.use_mirror_vertex_groups = False
me_cube_020.update()
me_cube_019 = bpy.data.meshes.new('Cube.019')
me_cube_019.from_pydata([(1.0, 0.1155, 0.1146), (1.0, -0.1155, 0.1146), (-1.0, -0.1155, 0.1146), (-1.0, 0.1155, 0.1146), (1.0, 0.1155, -0.1146), (1.0, -0.1155, -0.1146), (-1.0, -0.1155, -0.1146), (-1.0, 0.1155, -0.1146)], [], [(4, 0, 1, 5), (5, 1, 2, 6), (6, 2, 3, 7), (7, 3, 0, 4), (0, 3, 2, 1), (7, 4, 5, 6)])
_uv = me_cube_019.uv_layers.new(name='UVMap')
_uv.uv.foreach_set('vector', [1.0, 0.231, 0.8006, 0.231, 0.8006, 0.1155, 1.0, 0.1155, 0.4018, 0.0, 0.6012, 0.0, 0.6012, 1.0, 0.4018, 1.0, 1.0, 0.1155, 0.8006, 0.1155, 0.8006, 7.451e-09, 1.0, 0.0, 0.8006, 1.0, 0.6012, 1.0, 0.6012, 0.0, 0.8006, 0.0, 0.4018, 0.0, 0.4018, 1.0, 0.2009, 1.0, 0.2009, 0.0, 2.851e-07, 1.0, 0.0, 0.0, 0.2009, 0.0, 0.2009, 1.0])
me_cube_019.use_remesh_preserve_volume = False
me_cube_019.use_remesh_preserve_attributes = False
me_cube_019.use_mirror_vertex_groups = False
me_cube_019.update()
me_cube_018 = bpy.data.meshes.new('Cube.018')
me_cube_018.from_pydata([(-1.0, -0.1155, 0.1146), (-1.0, 0.1155, 0.1146), (1.0, 0.1155, 0.1146), (1.0, -0.1155, 0.1146), (-1.0, -0.1155, -0.1146), (-1.0, 0.1155, -0.1146), (1.0, 0.1155, -0.1146), (1.0, -0.1155, -0.1146)], [], [(4, 0, 1, 5), (5, 1, 2, 6), (6, 2, 3, 7), (7, 3, 0, 4), (0, 3, 2, 1), (7, 4, 5, 6)])
_uv = me_cube_018.uv_layers.new(name='UVMap')
_uv.uv.foreach_set('vector', [1.0, 0.1155, 0.8006, 0.1155, 0.8006, 7.451e-09, 1.0, 0.0, 0.6012, 1.0, 0.4018, 1.0, 0.4018, 0.0, 0.6012, 0.0, 1.0, 0.231, 0.8006, 0.231, 0.8006, 0.1155, 1.0, 0.1155, 0.6012, 0.0, 0.8006, 0.0, 0.8006, 1.0, 0.6012, 1.0, 0.2009, 1.0, 0.2009, 0.0, 0.4018, 0.0, 0.4018, 1.0, 0.2009, 0.0, 0.2009, 1.0, 2.851e-07, 1.0, 0.0, 0.0])
me_cube_018.use_remesh_preserve_volume = False
me_cube_018.use_remesh_preserve_attributes = False
me_cube_018.use_mirror_vertex_groups = False
me_cube_018.update()
me_cube_017 = bpy.data.meshes.new('Cube.017')
me_cube_017.from_pydata([(-1.0, -0.1155, 0.1146), (-1.0, 0.1155, 0.1146), (1.0, 0.1155, 0.1146), (1.0, -0.1155, 0.1146), (-1.0, -0.1155, -0.1146), (-1.0, 0.1155, -0.1146), (1.0, 0.1155, -0.1146), (1.0, -0.1155, -0.1146)], [], [(4, 0, 1, 5), (5, 1, 2, 6), (6, 2, 3, 7), (7, 3, 0, 4), (0, 3, 2, 1), (7, 4, 5, 6)])
_uv = me_cube_017.uv_layers.new(name='UVMap')
_uv.uv.foreach_set('vector', [1.0, 0.1155, 0.8006, 0.1155, 0.8006, 7.451e-09, 1.0, 0.0, 0.6012, 1.0, 0.4018, 1.0, 0.4018, 0.0, 0.6012, 0.0, 1.0, 0.231, 0.8006, 0.231, 0.8006, 0.1155, 1.0, 0.1155, 0.6012, 0.0, 0.8006, 0.0, 0.8006, 1.0, 0.6012, 1.0, 0.2009, 1.0, 0.2009, 0.0, 0.4018, 0.0, 0.4018, 1.0, 0.2009, 0.0, 0.2009, 1.0, 2.851e-07, 1.0, 0.0, 0.0])
me_cube_017.use_remesh_preserve_volume = False
me_cube_017.use_remesh_preserve_attributes = False
me_cube_017.use_mirror_vertex_groups = False
me_cube_017.update()
me_cube_005 = bpy.data.meshes.new('Cube.005')
me_cube_005.from_pydata([(-0.07749, -0.5787, -0.06208), (-0.07749, 0.5787, -0.06208), (0.07749, 0.5787, -0.06208), (0.07749, -0.5787, -0.06208), (-0.07749, -0.5787, 0.06208), (-0.07749, 0.5787, 0.06208), (0.07749, 0.5787, 0.06208), (0.07749, -0.5787, 0.06208)], [], [(4, 5, 1, 0), (5, 6, 2, 1), (6, 7, 3, 2), (7, 4, 0, 3), (0, 1, 2, 3), (7, 6, 5, 4)])
_uv = me_cube_005.uv_layers.new(name='UVMap')
_uv.uv.foreach_set('vector', [0.6361, 1.0, 0.6361, 0.0, 0.8181, 0.0, 0.8181, 1.0, 0.8181, 0.2678, 0.8181, 0.1339, 1.0, 0.1339, 1.0, 0.2678, 0.4542, 1.0, 0.4542, 0.0, 0.6361, 0.0, 0.6361, 1.0, 1.0, 0.0, 1.0, 0.1339, 0.8181, 0.1339, 0.8181, 2.575e-08, 0.2271, 1.0, 0.2271, 0.0, 0.4542, 0.0, 0.4542, 1.0, 0.2271, 0.0, 0.2271, 1.0, 0.0, 1.0, 1.31e-07, 0.0])
me_cube_005.use_remesh_preserve_volume = False
me_cube_005.use_remesh_preserve_attributes = False
me_cube_005.use_mirror_vertex_groups = False
me_cube_005.update()
me_cube_006 = bpy.data.meshes.new('Cube.006')
me_cube_006.from_pydata([(0.06257, -0.5464, -0.6839), (0.06257, 0.5464, -0.6839), (0.06257, 0.4645, 0.5907), (0.06257, -0.4645, 0.5907), (0.06257, -0.5464, 0.6839), (0.06257, 0.5464, 0.6839), (0.06257, 0.4645, -0.5907), (0.06257, -0.4645, -0.5907), (0.1745, -0.5464, -0.6839), (0.1745, 0.5464, -0.6839), (0.1745, 0.4645, 0.5907), (0.1745, -0.4645, 0.5907), (0.1745, -0.5464, 0.6839), (0.1745, 0.5464, 0.6839), (0.1745, 0.4645, -0.5907), (0.1745, -0.4645, -0.5907)], [], [(8, 15, 11, 12), (0, 4, 3, 7), (4, 5, 2, 3), (5, 1, 6, 2), (1, 0, 7, 6), (12, 11, 10, 13), (13, 10, 14, 9), (9, 14, 15, 8), (3, 11, 15, 7), (2, 10, 11, 3), (6, 14, 10, 2), (7, 15, 14, 6), (1, 9, 8, 0), (5, 13, 9, 1), (4, 12, 13, 5), (0, 8, 12, 4)])
_uv = me_cube_006.uv_layers.new(name='UVMap')
_uv.uv.foreach_set('vector', [0.4334, 2.422e-08, 0.4659, 0.0379, 0.4659, 0.518, 0.4334, 0.5559, 9.456e-08, 0.5559, 0.0, 9.689e-08, 0.03247, 0.0379, 0.03247, 0.518, 0.0, 9.689e-08, 0.4334, 0.0, 0.4009, 0.0379, 0.03247, 0.0379, 0.4334, 0.0, 0.4334, 0.5559, 0.4009, 0.518, 0.4009, 0.0379, 0.4334, 0.5559, 9.456e-08, 0.5559, 0.03247, 0.518, 0.4009, 0.518, 0.4334, 0.5559, 0.4659, 0.518, 0.8343, 0.518, 0.8668, 0.5559, 0.8668, 0.5559, 0.8343, 0.518, 0.8343, 0.0379, 0.8668, 0.0, 0.8668, 0.0, 0.8343, 0.0379, 0.4659, 0.0379, 0.4334, 2.422e-08, 0.9556, 0.4801, 1.0, 0.4801, 1.0, 0.9602, 0.9556, 0.9602, 0.1332, 0.5559, 0.1776, 0.5559, 0.1776, 0.9335, 0.1332, 0.9335, 1.0, 0.4801, 0.9556, 0.4801, 0.9556, 0.0, 1.0, 0.0, 0.0888, 0.5559, 0.1332, 0.5559, 0.1332, 0.9335, 0.0888, 0.9335, 0.0444, 0.5559, 0.0888, 0.5559, 0.0888, 1.0, 0.0444, 1.0, 0.9112, 0.0, 0.9556, 0.0, 0.9556, 0.5559, 0.9112, 0.5559, 2.955e-08, 0.5559, 0.0444, 0.5559, 0.0444, 1.0, 0.0, 1.0, 0.9112, 0.5559, 0.8668, 0.5559, 0.8668, 0.0, 0.9112, 0.0])
me_cube_006.use_remesh_preserve_volume = False
me_cube_006.use_remesh_preserve_attributes = False
me_cube_006.use_mirror_vertex_groups = False
me_cube_006.update()
me_cube_002 = bpy.data.meshes.new('Cube.002')
me_cube_002.from_pydata([(-0.1162, -0.2378, 0.6), (-0.1162, 0.2378, 0.6), (-0.04303, 0.2378, -0.6), (-0.04303, -0.2378, -0.6), (-0.1162, -0.2378, -0.6), (-0.1162, 0.2378, -0.6), (-0.04303, 0.2378, 0.6), (-0.04303, -0.2378, 0.6), (-0.04303, 0.1832, -0.5372), (-0.04303, -0.1832, -0.5372), (-0.04303, 0.1832, 0.5372), (-0.04303, -0.1832, 0.5372), (-0.1162, 0.1832, -0.5372), (-0.1162, -0.1832, -0.5372), (-0.1162, 0.1832, 0.5372), (-0.1162, -0.1832, 0.5372)], [], [(9, 13, 15, 11), (8, 12, 13, 9), (3, 2, 8, 9), (5, 12, 14, 1), (1, 14, 15, 0), (0, 15, 13, 4), (4, 13, 12, 5), (7, 3, 9, 11), (6, 7, 11, 10), (2, 6, 10, 8), (11, 15, 14, 10), (10, 14, 12, 8), (3, 4, 5, 2), (7, 0, 4, 3), (6, 1, 0, 7), (2, 5, 1, 6)])
_uv = me_cube_002.uv_layers.new(name='UVMap')
_uv.uv.foreach_set('vector', [0.8947, 0.8155, 0.8421, 0.8155, 0.8421, 0.0, 0.8947, 0.0, 1.0, 0.2781, 0.9474, 0.2781, 0.9474, 0.0, 1.0, 1.131e-08, 0.3421, 0.9109, 3.323e-07, 0.9109, 0.03924, 0.8632, 0.3028, 0.8632, 0.6841, 0.9109, 0.6449, 0.8632, 0.6449, 0.04767, 0.6841, 0.0, 0.6841, 0.0, 0.6449, 0.04767, 0.3813, 0.04767, 0.3421, 0.0, 0.3421, 0.0, 0.3813, 0.04767, 0.3813, 0.8632, 0.3421, 0.9109, 0.3421, 0.9109, 0.3813, 0.8632, 0.6449, 0.8632, 0.6841, 0.9109, 0.3421, 0.0, 0.3421, 0.9109, 0.3028, 0.8632, 0.3028, 0.04767, 0.0, 1.357e-07, 0.3421, 0.0, 0.3028, 0.04767, 0.03924, 0.04767, 3.323e-07, 0.9109, 0.0, 1.357e-07, 0.03924, 0.04767, 0.03924, 0.8632, 0.9474, 1.0, 0.8947, 1.0, 0.8947, 0.7219, 0.9474, 0.7219, 0.7894, 0.0, 0.8421, 0.0, 0.8421, 0.8155, 0.7894, 0.8155, 0.9474, 0.3609, 0.8947, 0.3609, 0.8947, 0.0, 0.9474, 1.131e-08, 0.6841, 0.0, 0.7368, 0.0, 0.7368, 0.9109, 0.6841, 0.9109, 0.9474, 0.7219, 0.8947, 0.7219, 0.8947, 0.3609, 0.9474, 0.3609, 0.7894, 0.9109, 0.7368, 0.9109, 0.7368, 0.0, 0.7894, 0.0])
me_cube_002.use_remesh_preserve_volume = False
me_cube_002.use_remesh_preserve_attributes = False
me_cube_002.use_mirror_vertex_groups = False
me_cube_002.update()
me_cube_003 = bpy.data.meshes.new('Cube.003')
me_cube_003.from_pydata([(0.00725, 0.1849, -0.008694), (0.00725, -0.1849, -0.008694), (-0.00725, -0.1849, -0.008694), (-0.00725, 0.1849, -0.008694), (0.00725, 0.1849, 0.008694), (0.00725, -0.1849, 0.008694), (-0.00725, -0.1849, 0.008694), (-0.00725, 0.1849, 0.008694)], [], [(4, 5, 1, 0), (5, 6, 2, 1), (6, 7, 3, 2), (7, 4, 0, 3), (0, 1, 2, 3), (7, 6, 5, 4)])
me_cube_003.use_remesh_preserve_volume = False
me_cube_003.use_remesh_preserve_attributes = False
me_cube_003.use_mirror_vertex_groups = False
me_cube_003.update()
me_cube_004 = bpy.data.meshes.new('Cube.004')
me_cube_004.from_pydata([(-0.006666, -0.006666, 0.5612), (-0.006666, 0.006666, 0.5612), (0.006666, 0.006666, 0.5612), (0.006666, -0.006666, 0.5612), (-0.006666, -0.006666, -0.5612), (-0.006666, 0.006666, -0.5612), (0.006666, 0.006666, -0.5612), (0.006666, -0.006666, -0.5612)], [], [(4, 0, 1, 5), (5, 1, 2, 6), (6, 2, 3, 7), (7, 3, 0, 4), (0, 3, 2, 1), (7, 4, 5, 6)])
me_cube_004.use_remesh_preserve_volume = False
me_cube_004.use_remesh_preserve_attributes = False
me_cube_004.use_mirror_vertex_groups = False
me_cube_004.update()
me_plane_003 = bpy.data.meshes.new('Plane.003')
me_plane_003.from_pydata([(-0.5568, -0.213, 0.0), (0.5568, -0.213, 0.0), (-0.5568, 0.213, 0.0), (0.5568, 0.213, 0.0)], [], [(0, 1, 3, 2)])
_uv = me_plane_003.uv_layers.new(name='UVMap')
_uv.uv.foreach_set('vector', [6.184e-05, 6.205e-05, 0.9999, 6.184e-05, 0.9999, 0.3825, 6.205e-05, 0.3825])
me_plane_003.use_remesh_preserve_volume = False
me_plane_003.use_remesh_preserve_attributes = False
me_plane_003.use_mirror_vertex_groups = False
me_plane_003.update()
me_plane_002 = bpy.data.meshes.new('Plane.002')
me_plane_002.from_pydata([(-0.5568, -0.213, 0.0), (0.5568, -0.213, 0.0), (-0.5568, 0.213, 0.0), (0.5568, 0.213, 0.0)], [], [(0, 1, 3, 2)])
_uv = me_plane_002.uv_layers.new(name='UVMap')
_uv.uv.foreach_set('vector', [6.184e-05, 6.205e-05, 0.9999, 6.184e-05, 0.9999, 0.3825, 6.205e-05, 0.3825])
me_plane_002.use_remesh_preserve_volume = False
me_plane_002.use_remesh_preserve_attributes = False
me_plane_002.use_mirror_vertex_groups = False
me_plane_002.update()
me_cube_007 = bpy.data.meshes.new('Cube.007')
me_cube_007.from_pydata([(-0.1096, -0.4973, -0.6986), (-0.425, -0.8127, -0.6986), (-0.3522, -0.8855, -0.6986), (-0.03682, -0.5701, -0.6986), (-0.1096, -0.4973, 0.6643), (-0.425, -0.8127, 0.6643), (-0.3522, -0.8855, 0.6643), (-0.03682, -0.5701, 0.6643), (-0.8167, -0.8079, -0.6986), (-0.8185, -0.9108, -0.6986), (-0.8167, -0.8079, 0.6643), (-0.8185, -0.9108, 0.6643)], [], [(2, 9, 8, 1), (6, 2, 3, 7), (7, 3, 0, 4), (0, 3, 2, 1), (7, 4, 5, 6), (10, 8, 9, 11), (6, 11, 9, 2), (5, 10, 11, 6), (0, 1, 5, 4), (8, 10, 5, 1)])
_uv = me_cube_007.uv_layers.new(name='UVMap')
_uv.uv.foreach_set('vector', [0.6588, 0.8276, 0.4357, 0.7438, 0.4577, 0.6961, 0.6397, 0.7787, 0.2385, 0.6957, 0.2385, 0.0001976, 0.4661, 0.0001976, 0.4661, 0.6957, 0.9473, 0.6957, 0.9473, 0.0001975, 0.9998, 0.0001975, 0.9998, 0.6957, 0.8517, 0.6961, 0.8708, 0.745, 0.6588, 0.8276, 0.6397, 0.7787, 0.4353, 0.7787, 0.4162, 0.8276, 0.2042, 0.745, 0.2232, 0.6961, 0.8944, 0.6957, 0.8944, 0.0001975, 0.9469, 0.0001975, 0.9469, 0.6957, 0.2385, 0.6957, 0.0001975, 0.6957, 0.0001975, 0.0001975, 0.2385, 0.0001976, 0.2042, 0.745, 0.02216, 0.8276, 0.0001975, 0.7799, 0.2232, 0.6961, 0.4665, 0.0001976, 0.6941, 0.0001976, 0.6941, 0.6957, 0.4665, 0.6957, 0.894, 0.0001975, 0.894, 0.6957, 0.6941, 0.6957, 0.6941, 0.0001976])
me_cube_007.use_remesh_preserve_volume = False
me_cube_007.use_remesh_preserve_attributes = False
me_cube_007.use_mirror_vertex_groups = False
me_cube_007.update()
me_plane = bpy.data.meshes.new('Plane')
me_plane.from_pydata([(0.02642, -0.8459, -2.443), (0.8088, 0.0, -2.46), (0.8189, -0.5313, -2.46), (0.4562, -0.8365, -2.448), (0.01437, 0.0002541, -2.46), (0.4116, -0.0002541, -2.46), (0.02773, -0.844, -2.296), (0.8101, 0.001962, -2.313), (0.8202, -0.5293, -2.313), (0.4575, -0.8345, -2.301), (0.01569, 0.002216, -2.313), (0.4129, 0.001708, -2.313)], [], [(1, 2, 3, 5), (0, 4, 5, 3), (7, 11, 9, 8), (6, 9, 11, 10), (1, 5, 11, 7), (4, 0, 6, 10), (5, 4, 10, 11), (3, 2, 8, 9), (0, 3, 9, 6), (2, 1, 7, 8)])
_uv = me_plane.uv_layers.new(name='UVMap')
_uv.uv.foreach_set('vector', [0.001651, 0.4929, 0.0, 0.1792, 0.2303, 0.002045, 0.2508, 0.4961, 0.5, 0.0, 0.5, 0.4997, 0.2508, 0.4961, 0.2303, 0.002045, 0.5017, 0.006794, 0.7508, 0.003622, 0.7303, 0.4977, 0.5, 0.3205, 1.0, 0.4997, 0.7303, 0.4977, 0.7508, 0.003622, 1.0, 0.0, 0.1862, 0.9687, 0.1862, 0.7342, 0.2786, 0.735, 0.2786, 0.9695, 0.09244, 0.4997, 0.09244, 0.9994, 0.0, 1.0, 2.992e-07, 0.5003, 0.1862, 0.7342, 0.1862, 0.4997, 0.2786, 0.5005, 0.2786, 0.735, 0.1849, 0.7541, 0.1862, 0.9723, 0.09374, 0.9716, 0.09244, 0.7535, 0.1862, 0.5003, 0.1849, 0.7541, 0.09244, 0.7535, 0.09374, 0.4997, 0.2786, 0.8145, 0.2786, 0.5008, 0.3711, 0.4997, 0.3711, 0.8134])
me_plane.use_remesh_preserve_volume = False
me_plane.use_remesh_preserve_attributes = False
me_plane.use_mirror_vertex_groups = False
me_plane.update()
me_cube_013 = bpy.data.meshes.new('Cube.013')
me_cube_013.from_pydata([(-0.07749, -0.5787, -0.06208), (-0.07749, 0.5787, -0.06208), (0.07749, 0.5787, -0.06208), (0.07749, -0.5787, -0.06208), (-0.07749, -0.5787, 0.06208), (-0.07749, 0.5787, 0.06208), (0.07749, 0.5787, 0.06208), (0.07749, -0.5787, 0.06208)], [], [(4, 5, 1, 0), (5, 6, 2, 1), (6, 7, 3, 2), (7, 4, 0, 3), (0, 1, 2, 3), (7, 6, 5, 4)])
_uv = me_cube_013.uv_layers.new(name='UVMap')
_uv.uv.foreach_set('vector', [0.6361, 1.0, 0.6361, 0.0, 0.8181, 0.0, 0.8181, 1.0, 0.8181, 0.2678, 0.8181, 0.1339, 1.0, 0.1339, 1.0, 0.2678, 0.4542, 1.0, 0.4542, 0.0, 0.6361, 0.0, 0.6361, 1.0, 1.0, 0.0, 1.0, 0.1339, 0.8181, 0.1339, 0.8181, 2.575e-08, 0.2271, 1.0, 0.2271, 0.0, 0.4542, 0.0, 0.4542, 1.0, 0.2271, 0.0, 0.2271, 1.0, 0.0, 1.0, 1.31e-07, 0.0])
me_cube_013.use_remesh_preserve_volume = False
me_cube_013.use_remesh_preserve_attributes = False
me_cube_013.use_mirror_vertex_groups = False
me_cube_013.update()
me_cube_012 = bpy.data.meshes.new('Cube.012')
me_cube_012.from_pydata([(-0.07749, -0.5787, -0.06208), (-0.07749, 0.5787, -0.06208), (0.07749, 0.5787, -0.06208), (0.07749, -0.5787, -0.06208), (-0.07749, -0.5787, 0.06208), (-0.07749, 0.5787, 0.06208), (0.07749, 0.5787, 0.06208), (0.07749, -0.5787, 0.06208)], [], [(4, 5, 1, 0), (5, 6, 2, 1), (6, 7, 3, 2), (7, 4, 0, 3), (0, 1, 2, 3), (7, 6, 5, 4)])
_uv = me_cube_012.uv_layers.new(name='UVMap')
_uv.uv.foreach_set('vector', [0.6361, 1.0, 0.6361, 0.0, 0.8181, 0.0, 0.8181, 1.0, 0.8181, 0.2678, 0.8181, 0.1339, 1.0, 0.1339, 1.0, 0.2678, 0.4542, 1.0, 0.4542, 0.0, 0.6361, 0.0, 0.6361, 1.0, 1.0, 0.0, 1.0, 0.1339, 0.8181, 0.1339, 0.8181, 2.575e-08, 0.2271, 1.0, 0.2271, 0.0, 0.4542, 0.0, 0.4542, 1.0, 0.2271, 0.0, 0.2271, 1.0, 0.0, 1.0, 1.31e-07, 0.0])
me_cube_012.use_remesh_preserve_volume = False
me_cube_012.use_remesh_preserve_attributes = False
me_cube_012.use_mirror_vertex_groups = False
me_cube_012.update()
me_cube_011 = bpy.data.meshes.new('Cube.011')
me_cube_011.from_pydata([(-0.07749, -0.5787, -0.06208), (-0.07749, 0.5787, -0.06208), (0.07749, 0.5787, -0.06208), (0.07749, -0.5787, -0.06208), (-0.07749, -0.5787, 0.06208), (-0.07749, 0.5787, 0.06208), (0.07749, 0.5787, 0.06208), (0.07749, -0.5787, 0.06208)], [], [(4, 5, 1, 0), (5, 6, 2, 1), (6, 7, 3, 2), (7, 4, 0, 3), (0, 1, 2, 3), (7, 6, 5, 4)])
_uv = me_cube_011.uv_layers.new(name='UVMap')
_uv.uv.foreach_set('vector', [0.6361, 1.0, 0.6361, 0.0, 0.8181, 0.0, 0.8181, 1.0, 0.8181, 0.2678, 0.8181, 0.1339, 1.0, 0.1339, 1.0, 0.2678, 0.4542, 1.0, 0.4542, 0.0, 0.6361, 0.0, 0.6361, 1.0, 1.0, 0.0, 1.0, 0.1339, 0.8181, 0.1339, 0.8181, 2.575e-08, 0.2271, 1.0, 0.2271, 0.0, 0.4542, 0.0, 0.4542, 1.0, 0.2271, 0.0, 0.2271, 1.0, 0.0, 1.0, 1.31e-07, 0.0])
me_cube_011.use_remesh_preserve_volume = False
me_cube_011.use_remesh_preserve_attributes = False
me_cube_011.use_mirror_vertex_groups = False
me_cube_011.update()
me_cube_010 = bpy.data.meshes.new('Cube.010')
me_cube_010.from_pydata([(-0.07749, -0.5787, -0.06208), (-0.07749, 0.5787, -0.06208), (0.07749, 0.5787, -0.06208), (0.07749, -0.5787, -0.06208), (-0.07749, -0.5787, 0.06208), (-0.07749, 0.5787, 0.06208), (0.07749, 0.5787, 0.06208), (0.07749, -0.5787, 0.06208)], [], [(4, 5, 1, 0), (5, 6, 2, 1), (6, 7, 3, 2), (7, 4, 0, 3), (0, 1, 2, 3), (7, 6, 5, 4)])
_uv = me_cube_010.uv_layers.new(name='UVMap')
_uv.uv.foreach_set('vector', [0.6361, 1.0, 0.6361, 0.0, 0.8181, 0.0, 0.8181, 1.0, 0.8181, 0.2678, 0.8181, 0.1339, 1.0, 0.1339, 1.0, 0.2678, 0.4542, 1.0, 0.4542, 0.0, 0.6361, 0.0, 0.6361, 1.0, 1.0, 0.0, 1.0, 0.1339, 0.8181, 0.1339, 0.8181, 2.575e-08, 0.2271, 1.0, 0.2271, 0.0, 0.4542, 0.0, 0.4542, 1.0, 0.2271, 0.0, 0.2271, 1.0, 0.0, 1.0, 1.31e-07, 0.0])
me_cube_010.use_remesh_preserve_volume = False
me_cube_010.use_remesh_preserve_attributes = False
me_cube_010.use_mirror_vertex_groups = False
me_cube_010.update()
me_cube_009 = bpy.data.meshes.new('Cube.009')
me_cube_009.from_pydata([(-0.8369, -0.9505, -0.6917), (-0.8369, -0.9505, 0.6463), (-0.8424, -0.8404, 0.6463), (-0.8424, -0.8404, -0.6917), (-0.7129, -0.9443, -0.6917), (-0.7129, -0.9443, 0.6463), (-0.7184, -0.8342, 0.6463), (-0.7184, -0.8342, -0.6917), (-0.4405, -0.9227, -0.6917), (-0.4405, -0.9227, 0.6463), (-0.4733, -0.8174, 0.6463), (-0.4733, -0.8174, -0.6917), (-0.322, -0.8857, -0.6917), (-0.322, -0.8857, 0.6463), (-0.3548, -0.7805, 0.6463), (-0.3548, -0.7805, -0.6917), (-0.29, -0.7075, -0.6917), (-0.29, -0.7075, 0.6463), (-0.212, -0.6295, 0.6463), (-0.212, -0.6295, -0.6917), (-0.2022, -0.7953, -0.6917), (-0.2022, -0.7953, 0.6463), (-0.1242, -0.7173, 0.6463), (-0.1242, -0.7173, -0.6917)], [], [(4, 5, 1, 0), (5, 6, 2, 1), (6, 7, 3, 2), (7, 4, 0, 3), (0, 1, 2, 3), (7, 6, 5, 4), (12, 13, 9, 8), (13, 14, 10, 9), (14, 15, 11, 10), (15, 12, 8, 11), (8, 9, 10, 11), (15, 14, 13, 12), (20, 21, 17, 16), (21, 22, 18, 17), (22, 23, 19, 18), (23, 20, 16, 19), (16, 17, 18, 19), (23, 22, 21, 20)])
_uv = me_cube_009.uv_layers.new(name='UVMap')
_uv.uv.foreach_set('vector', [0.1705, 1.0, 0.1705, 0.0, 0.2515, 0.0, 0.2515, 1.0, 1.0, 0.2784, 0.9241, 0.2784, 0.9241, 0.1856, 1.0, 0.1856, 0.3324, 0.0, 0.3324, 1.0, 0.2515, 1.0, 0.2515, 0.0, 0.9241, 4.455e-08, 1.0, 0.0, 1.0, 0.09279, 0.9241, 0.09279, 0.7847, 0.0, 0.7847, 1.0, 0.7127, 1.0, 0.7127, 4.455e-08, 0.7127, 0.0, 0.7127, 1.0, 0.6408, 1.0, 0.6408, 0.0, 2.463e-07, 1.0, 0.0, 0.0, 0.08526, 4.455e-08, 0.08526, 1.0, 0.9241, 0.2784, 1.0, 0.2784, 1.0, 0.3712, 0.9241, 0.3712, 0.08526, 1.0, 0.08526, 4.455e-08, 0.1705, 0.0, 0.1705, 1.0, 1.0, 0.1856, 0.9241, 0.1856, 0.9241, 0.09279, 1.0, 0.09279, 0.6408, 4.455e-08, 0.6408, 1.0, 0.5651, 1.0, 0.5651, 0.0, 0.5651, 4.455e-08, 0.5651, 1.0, 0.4894, 1.0, 0.4894, 0.0, 0.4894, 4.455e-08, 0.4894, 1.0, 0.4109, 1.0, 0.4109, 0.0, 0.9241, 0.3712, 1.0, 0.3712, 1.0, 0.464, 0.9241, 0.464, 0.3324, 1.0, 0.3324, 4.455e-08, 0.4109, 0.0, 0.4109, 1.0, 1.0, 0.5568, 0.9241, 0.5568, 0.9241, 0.464, 1.0, 0.464, 0.9241, 4.455e-08, 0.9241, 1.0, 0.8544, 1.0, 0.8544, 0.0, 0.7847, 1.0, 0.7847, 4.455e-08, 0.8544, 0.0, 0.8544, 1.0])
me_cube_009.use_remesh_preserve_volume = False
me_cube_009.use_remesh_preserve_attributes = False
me_cube_009.use_mirror_vertex_groups = False
me_cube_009.update()
me_cube_016 = bpy.data.meshes.new('Cube.016')
me_cube_016.from_pydata([(-1.0, -0.1155, 0.1146), (-1.0, 0.1155, 0.1146), (1.0, 0.1155, 0.1146), (1.0, -0.1155, 0.1146), (-1.0, -0.1155, -0.1146), (-1.0, 0.1155, -0.1146), (1.0, 0.1155, -0.1146), (1.0, -0.1155, -0.1146)], [], [(4, 0, 1, 5), (5, 1, 2, 6), (6, 2, 3, 7), (7, 3, 0, 4), (0, 3, 2, 1), (7, 4, 5, 6)])
_uv = me_cube_016.uv_layers.new(name='UVMap')
_uv.uv.foreach_set('vector', [1.0, 0.1155, 0.8006, 0.1155, 0.8006, 7.451e-09, 1.0, 0.0, 0.6012, 1.0, 0.4018, 1.0, 0.4018, 0.0, 0.6012, 0.0, 1.0, 0.231, 0.8006, 0.231, 0.8006, 0.1155, 1.0, 0.1155, 0.6012, 0.0, 0.8006, 0.0, 0.8006, 1.0, 0.6012, 1.0, 0.2009, 1.0, 0.2009, 0.0, 0.4018, 0.0, 0.4018, 1.0, 0.2009, 0.0, 0.2009, 1.0, 2.851e-07, 1.0, 0.0, 0.0])
me_cube_016.use_remesh_preserve_volume = False
me_cube_016.use_remesh_preserve_attributes = False
me_cube_016.use_mirror_vertex_groups = False
me_cube_016.update()
me_cube_014 = bpy.data.meshes.new('Cube.014')
me_cube_014.from_pydata([(-1.0, -0.1155, 0.1146), (-1.0, 0.1155, 0.1146), (1.0, 0.1155, 0.1146), (1.0, -0.1155, 0.1146), (-1.0, -0.1155, -0.1146), (-1.0, 0.1155, -0.1146), (1.0, 0.1155, -0.1146), (1.0, -0.1155, -0.1146)], [], [(4, 0, 1, 5), (5, 1, 2, 6), (6, 2, 3, 7), (7, 3, 0, 4), (0, 3, 2, 1), (7, 4, 5, 6)])
_uv = me_cube_014.uv_layers.new(name='UVMap')
_uv.uv.foreach_set('vector', [1.0, 0.1155, 0.8006, 0.1155, 0.8006, 7.451e-09, 1.0, 0.0, 0.6012, 1.0, 0.4018, 1.0, 0.4018, 0.0, 0.6012, 0.0, 1.0, 0.231, 0.8006, 0.231, 0.8006, 0.1155, 1.0, 0.1155, 0.6012, 0.0, 0.8006, 0.0, 0.8006, 1.0, 0.6012, 1.0, 0.2009, 1.0, 0.2009, 0.0, 0.4018, 0.0, 0.4018, 1.0, 0.2009, 0.0, 0.2009, 1.0, 2.851e-07, 1.0, 0.0, 0.0])
me_cube_014.use_remesh_preserve_volume = False
me_cube_014.use_remesh_preserve_attributes = False
me_cube_014.use_mirror_vertex_groups = False
me_cube_014.update()
me_cube_015 = bpy.data.meshes.new('Cube.015')
me_cube_015.from_pydata([(1.0, 0.1155, 0.1146), (1.0, -0.1155, 0.1146), (-1.0, -0.1155, 0.1146), (-1.0, 0.1155, 0.1146), (1.0, 0.1155, -0.1146), (1.0, -0.1155, -0.1146), (-1.0, -0.1155, -0.1146), (-1.0, 0.1155, -0.1146)], [], [(4, 0, 1, 5), (5, 1, 2, 6), (6, 2, 3, 7), (7, 3, 0, 4), (0, 3, 2, 1), (7, 4, 5, 6)])
_uv = me_cube_015.uv_layers.new(name='UVMap')
_uv.uv.foreach_set('vector', [1.0, 0.231, 0.8006, 0.231, 0.8006, 0.1155, 1.0, 0.1155, 0.4018, 0.0, 0.6012, 0.0, 0.6012, 1.0, 0.4018, 1.0, 1.0, 0.1155, 0.8006, 0.1155, 0.8006, 7.451e-09, 1.0, 0.0, 0.8006, 1.0, 0.6012, 1.0, 0.6012, 0.0, 0.8006, 0.0, 0.4018, 0.0, 0.4018, 1.0, 0.2009, 1.0, 0.2009, 0.0, 2.851e-07, 1.0, 0.0, 0.0, 0.2009, 0.0, 0.2009, 1.0])
me_cube_015.use_remesh_preserve_volume = False
me_cube_015.use_remesh_preserve_attributes = False
me_cube_015.use_mirror_vertex_groups = False
me_cube_015.update()
me_plane_001 = bpy.data.meshes.new('Plane.001')
me_plane_001.from_pydata([(-0.002457, -0.9217, -1.083), (-0.03295, 0.0, -0.05118), (0.9274, 0.0, -1.116), (0.9274, -0.4961, -1.116), (0.5075, -0.9138, -1.104), (0.03049, -0.9531, -1.032), (0.0, 0.0, 0.1754), (0.9604, 0.0, -1.065), (0.9604, -0.5275, -1.065), (0.5405, -0.9453, -1.053)], [], [(4, 1, 3), (0, 1, 4), (3, 1, 2), (9, 8, 6), (5, 9, 6), (8, 7, 6), (4, 3, 8, 9), (0, 4, 9, 5), (3, 2, 7, 8), (1, 0, 5, 6)])
_uv = me_plane_001.uv_layers.new(name='UVMap')
_uv.uv.foreach_set('vector', [0.4927, 0.3374, 0.0001346, 0.2573, 0.4927, 0.1397, 0.4034, 0.4825, 0.0001346, 0.2573, 0.4927, 0.3374, 0.4927, 0.1397, 0.0001346, 0.2573, 0.4037, 0.0001346, 0.5786, 0.09964, 0.7494, 0.0001346, 0.9254, 0.5237, 0.493, 0.2469, 0.5786, 0.09964, 0.9254, 0.5237, 0.7494, 0.0001346, 0.9254, 0.0001346, 0.9254, 0.5237, 0.6457, 0.5993, 0.8434, 0.5998, 0.8434, 0.6227, 0.6457, 0.6222, 0.493, 0.5239, 0.6457, 0.5993, 0.6457, 0.6222, 0.493, 0.5468, 0.8434, 0.5998, 0.9906, 0.5239, 0.9999, 0.542, 0.8434, 0.6227, 0.9257, 0.4612, 0.9523, 0.0001346, 0.9741, 0.006909, 0.9741, 0.5203])
me_plane_001.use_remesh_preserve_volume = False
me_plane_001.use_remesh_preserve_attributes = False
me_plane_001.use_mirror_vertex_groups = False
me_plane_001.update()

# ---- objects
ob_poutredesoutient = bpy.data.objects.new('PoutreDeSoutient', None)
ob_poutre07_004 = bpy.data.objects.new('Poutre07.004', me_cube_055)
ob_poutre07_003 = bpy.data.objects.new('Poutre07.003', me_cube_036)
ob_potence_008 = bpy.data.objects.new('Potence.008', None)
ob_potence01_008 = bpy.data.objects.new('Potence01.008', me_cube_054)
ob_potence03_008 = bpy.data.objects.new('Potence03.008', me_cube_053)
ob_potence02_008 = bpy.data.objects.new('Potence02.008', me_cube_052)
ob_potence_007 = bpy.data.objects.new('Potence.007', None)
ob_potence02_007 = bpy.data.objects.new('Potence02.007', me_cube_051)
ob_potence03_007 = bpy.data.objects.new('Potence03.007', me_cube_050)
ob_potence01_007 = bpy.data.objects.new('Potence01.007', me_cube_049)
ob_potence_006 = bpy.data.objects.new('Potence.006', None)
ob_potence01_006 = bpy.data.objects.new('Potence01.006', me_cube_048)
ob_potence03_006 = bpy.data.objects.new('Potence03.006', me_cube_047)
ob_potence02_006 = bpy.data.objects.new('Potence02.006', me_cube_046)
ob_potence_005 = bpy.data.objects.new('Potence.005', None)
ob_potence02_005 = bpy.data.objects.new('Potence02.005', me_cube_045)
ob_potence03_005 = bpy.data.objects.new('Potence03.005', me_cube_044)
ob_potence01_005 = bpy.data.objects.new('Potence01.005', me_cube_043)
ob_potence_004 = bpy.data.objects.new('Potence.004', None)
ob_potence01_004 = bpy.data.objects.new('Potence01.004', me_cube_042)
ob_potence03_004 = bpy.data.objects.new('Potence03.004', me_cube_041)
ob_potence02_004 = bpy.data.objects.new('Potence02.004', me_cube_040)
ob_potence_003 = bpy.data.objects.new('Potence.003', None)
ob_potence02_003 = bpy.data.objects.new('Potence02.003', me_cube_039)
ob_potence03_003 = bpy.data.objects.new('Potence03.003', me_cube_038)
ob_potence01_003 = bpy.data.objects.new('Potence01.003', me_cube_037)
ob_mur_001 = bpy.data.objects.new('Mur.001', None)
ob_mur_002 = bpy.data.objects.new('Mur.002', me_cube_023)
ob_poutre01 = bpy.data.objects.new('Poutre01', me_cube_028)
ob_poutre02 = bpy.data.objects.new('Poutre02', me_cube_033)
ob_poutre03 = bpy.data.objects.new('Poutre03', me_cube_032)
ob_poutre04 = bpy.data.objects.new('Poutre04', me_cube_031)
ob_poutre05 = bpy.data.objects.new('Poutre05', me_cube_030)
ob_poutre06 = bpy.data.objects.new('Poutre06', me_cube_029)
ob_poutre07 = bpy.data.objects.new('Poutre07', me_cube_027)
ob_poutre07_001 = bpy.data.objects.new('Poutre07.001', me_cube_034)
ob_poutre07_002 = bpy.data.objects.new('Poutre07.002', me_cube_035)
ob_fenetre_002 = bpy.data.objects.new('Fenetre.002', None)
ob_tourfenetre_003 = bpy.data.objects.new('TourFenetre.003', me_cube_026)
ob_barreau01_002 = bpy.data.objects.new('Barreau01.002', me_cube_025)
ob_barreau02_002 = bpy.data.objects.new('Barreau02.002', me_cube_025)
ob_barreau03_002 = bpy.data.objects.new('Barreau03.002', me_cube_025)
ob_vitre_002 = bpy.data.objects.new('Vitre.002', me_plane_004)
ob_barreau04_002 = bpy.data.objects.new('Barreau04.002', me_cube_025)
ob_barreau05_002 = bpy.data.objects.new('Barreau05.002', me_cube_024)
ob_blocfenetre = bpy.data.objects.new('BlocFenetre', None)
ob_potence_002 = bpy.data.objects.new('Potence.002', None)
ob_potence01_002 = bpy.data.objects.new('Potence01.002', me_cube_022)
ob_potence03_002 = bpy.data.objects.new('Potence03.002', me_cube_021)
ob_potence02_002 = bpy.data.objects.new('Potence02.002', me_cube_020)
ob_potence_001 = bpy.data.objects.new('Potence.001', None)
ob_potence02_001 = bpy.data.objects.new('Potence02.001', me_cube_019)
ob_potence03_001 = bpy.data.objects.new('Potence03.001', me_cube_018)
ob_potence01_001 = bpy.data.objects.new('Potence01.001', me_cube_017)
ob_fenetredouble = bpy.data.objects.new('FenetreDouble', None)
ob_barrefenetre_001 = bpy.data.objects.new('BarreFenetre.001', me_cube_005)
ob_tourfenetre_002 = bpy.data.objects.new('TourFenetre.002', me_cube_006)
ob_fenetre_001 = bpy.data.objects.new('Fenetre.001', None)
ob_tourfenetre_001 = bpy.data.objects.new('TourFenetre.001', me_cube_002)
ob_barreau01_001 = bpy.data.objects.new('Barreau01.001', me_cube_003)
ob_barreau02_001 = bpy.data.objects.new('Barreau02.001', me_cube_003)
ob_barreau03_001 = bpy.data.objects.new('Barreau03.001', me_cube_003)
ob_barreau04_001 = bpy.data.objects.new('Barreau04.001', me_cube_003)
ob_barreau05_001 = bpy.data.objects.new('Barreau05.001', me_cube_004)
ob_vitre_001 = bpy.data.objects.new('Vitre.001', me_plane_003)
ob_barrefenetre = bpy.data.objects.new('BarreFenetre', me_cube_005)
ob_fenetre = bpy.data.objects.new('Fenetre', None)
ob_barreau05 = bpy.data.objects.new('Barreau05', me_cube_004)
ob_barreau04 = bpy.data.objects.new('Barreau04', me_cube_003)
ob_vitre = bpy.data.objects.new('Vitre', me_plane_002)
ob_barreau03 = bpy.data.objects.new('Barreau03', me_cube_003)
ob_barreau02 = bpy.data.objects.new('Barreau02', me_cube_003)
ob_barreau01 = bpy.data.objects.new('Barreau01', me_cube_003)
ob_tourfenetre = bpy.data.objects.new('TourFenetre', me_cube_002)
ob_mur = bpy.data.objects.new('Mur', me_cube_007)
ob_sol = bpy.data.objects.new('Sol', me_plane)
ob_poutresdessous = bpy.data.objects.new('PoutresDessous', None)
ob_poutredessous04_001 = bpy.data.objects.new('PoutreDessous04.001', me_cube_013)
ob_poutredessous04 = bpy.data.objects.new('PoutreDessous04', me_cube_012)
ob_poutredessous03 = bpy.data.objects.new('PoutreDessous03', me_cube_011)
ob_poutredessous02 = bpy.data.objects.new('PoutreDessous02', me_cube_010)
ob_poutredessous = bpy.data.objects.new('PoutreDessous', me_cube_010)
ob_poutrescote = bpy.data.objects.new('PoutresCote', me_cube_009)
ob_potence = bpy.data.objects.new('Potence', None)
ob_potence01 = bpy.data.objects.new('Potence01', me_cube_016)
ob_potence03 = bpy.data.objects.new('Potence03', me_cube_014)
ob_potence02 = bpy.data.objects.new('Potence02', me_cube_015)
ob_toit = bpy.data.objects.new('Toit', me_plane_001)
ob_lamp = bpy.data.objects.new('Lamp', light_lamp)
ob_camera = bpy.data.objects.new('Camera', cam_camera)

# ---- transforms, parenting, visibility, modifiers, constraints
ob_poutredesoutient.location = (-0.9742, 0.0, 1.195)
ob_poutredesoutient.empty_image_offset = (0.0, 0.0)
ob_poutredesoutient.lineart.crease_threshold = 0.0
ob_poutre07_004.parent = ob_poutredesoutient
ob_poutre07_004.matrix_parent_inverse = Matrix(((1.0, 0.0, 0.0, 0.9742), (0.0, 1.0, 0.0, -0.0), (0.0, 0.0, 1.0, -1.195), (0.0, 0.0, 0.0, 1.0)))
ob_poutre07_004.location = (-0.3563, -0.02392, 1.195)
ob_poutre07_004.rotation_euler = (-1.592, -0.0, 0.0)
ob_poutre07_004.scale = (1.0, 1.0, 1.175)
ob_poutre07_004.lineart.crease_threshold = 0.0
ob_poutre07_003.parent = ob_poutredesoutient
ob_poutre07_003.matrix_parent_inverse = Matrix(((1.0, 0.0, 0.0, 0.9742), (0.0, 1.0, 0.0, -0.0), (0.0, 0.0, 1.0, -1.195), (0.0, 0.0, 0.0, 1.0)))
ob_poutre07_003.location = (-0.909, -0.02392, 1.195)
ob_poutre07_003.rotation_euler = (-1.592, -0.0, 0.0)
ob_poutre07_003.scale = (1.0, 1.0, 1.175)
ob_poutre07_003.lineart.crease_threshold = 0.0
ob_potence_008.parent = ob_poutredesoutient
ob_potence_008.matrix_parent_inverse = Matrix(((1.0, 0.0, 0.0, 0.9742), (0.0, 1.0, 0.0, -0.0), (0.0, 0.0, 1.0, -1.195), (0.0, 0.0, 0.0, 1.0)))
ob_potence_008.location = (-0.6822, 1.358, 1.137)
ob_potence_008.scale = (0.4666, 0.4666, 0.4666)
ob_potence_008.empty_image_offset = (0.0, 0.0)
ob_potence_008.lineart.crease_threshold = 0.0
ob_potence01_008.parent = ob_potence_008
ob_potence01_008.location = (-0.009416, 0.0, -0.8021)
ob_potence01_008.rotation_euler = (-0.0, 2.17, -0.0)
ob_potence01_008.lineart.crease_threshold = 0.0
ob_potence03_008.parent = ob_potence_008
ob_potence03_008.location = (0.0, 0.0, 0.0)
ob_potence03_008.lineart.crease_threshold = 0.0
ob_potence02_008.parent = ob_potence_008
ob_potence02_008.location = (-0.6149, 0.0, -0.9981)
ob_potence02_008.rotation_euler = (-3.142, -1.571, 0.0)
ob_potence02_008.lineart.crease_threshold = 0.0
ob_potence_007.parent = ob_poutredesoutient
ob_potence_007.matrix_parent_inverse = Matrix(((1.0, 0.0, 0.0, 0.9742), (0.0, 1.0, 0.0, -0.0), (0.0, 0.0, 1.0, -1.195), (0.0, 0.0, 0.0, 1.0)))
ob_potence_007.location = (-0.6822, 0.9588, 1.137)
ob_potence_007.scale = (0.4666, 0.4666, 0.4666)
ob_potence_007.empty_image_offset = (0.0, 0.0)
ob_potence_007.lineart.crease_threshold = 0.0
ob_potence02_007.parent = ob_potence_007
ob_potence02_007.location = (-0.6149, 0.0, -0.9981)
ob_potence02_007.rotation_euler = (-3.142, -1.571, 0.0)
ob_potence02_007.lineart.crease_threshold = 0.0
ob_potence03_007.parent = ob_potence_007
ob_potence03_007.location = (0.0, 0.0, 0.0)
ob_potence03_007.lineart.crease_threshold = 0.0
ob_potence01_007.parent = ob_potence_007
ob_potence01_007.location = (-0.009416, 0.0, -0.8021)
ob_potence01_007.rotation_euler = (-0.0, 2.17, -0.0)
ob_potence01_007.lineart.crease_threshold = 0.0
ob_potence_006.parent = ob_poutredesoutient
ob_potence_006.matrix_parent_inverse = Matrix(((1.0, 0.0, 0.0, 0.9742), (0.0, 1.0, 0.0, -0.0), (0.0, 0.0, 1.0, -1.195), (0.0, 0.0, 0.0, 1.0)))
ob_potence_006.location = (-0.6822, 0.2605, 1.137)
ob_potence_006.scale = (0.4666, 0.4666, 0.4666)
ob_potence_006.empty_image_offset = (0.0, 0.0)
ob_potence_006.lineart.crease_threshold = 0.0
ob_potence01_006.parent = ob_potence_006
ob_potence01_006.location = (-0.009416, 0.0, -0.8021)
ob_potence01_006.rotation_euler = (-0.0, 2.17, -0.0)
ob_potence01_006.lineart.crease_threshold = 0.0
ob_potence03_006.parent = ob_potence_006
ob_potence03_006.location = (0.0, 0.0, 0.0)
ob_potence03_006.lineart.crease_threshold = 0.0
ob_potence02_006.parent = ob_potence_006
ob_potence02_006.location = (-0.6149, 0.0, -0.9981)
ob_potence02_006.rotation_euler = (-3.142, -1.571, 0.0)
ob_potence02_006.lineart.crease_threshold = 0.0
ob_potence_005.parent = ob_poutredesoutient
ob_potence_005.matrix_parent_inverse = Matrix(((1.0, 0.0, 0.0, 0.9742), (0.0, 1.0, 0.0, -0.0), (0.0, 0.0, 1.0, -1.195), (0.0, 0.0, 0.0, 1.0)))
ob_potence_005.location = (-0.6822, -0.2066, 1.137)
ob_potence_005.scale = (0.4666, 0.4666, 0.4666)
ob_potence_005.empty_image_offset = (0.0, 0.0)
ob_potence_005.lineart.crease_threshold = 0.0
ob_potence02_005.parent = ob_potence_005
ob_potence02_005.location = (-0.6149, 0.0, -0.9981)
ob_potence02_005.rotation_euler = (-3.142, -1.571, 0.0)
ob_potence02_005.lineart.crease_threshold = 0.0
ob_potence03_005.parent = ob_potence_005
ob_potence03_005.location = (0.0, 0.0, 0.0)
ob_potence03_005.lineart.crease_threshold = 0.0
ob_potence01_005.parent = ob_potence_005
ob_potence01_005.location = (-0.009416, 0.0, -0.8021)
ob_potence01_005.rotation_euler = (-0.0, 2.17, -0.0)
ob_potence01_005.lineart.crease_threshold = 0.0
ob_potence_004.parent = ob_poutredesoutient
ob_potence_004.matrix_parent_inverse = Matrix(((1.0, 0.0, 0.0, 0.9742), (0.0, 1.0, 0.0, -0.0), (0.0, 0.0, 1.0, -1.195), (0.0, 0.0, 0.0, 1.0)))
ob_potence_004.location = (-0.6822, -0.9728, 1.137)
ob_potence_004.scale = (0.4666, 0.4666, 0.4666)
ob_potence_004.empty_image_offset = (0.0, 0.0)
ob_potence_004.lineart.crease_threshold = 0.0
ob_potence01_004.parent = ob_potence_004
ob_potence01_004.location = (-0.009416, 0.0, -0.8021)
ob_potence01_004.rotation_euler = (-0.0, 2.17, -0.0)
ob_potence01_004.lineart.crease_threshold = 0.0
ob_potence03_004.parent = ob_potence_004
ob_potence03_004.location = (0.0, 0.0, 0.0)
ob_potence03_004.lineart.crease_threshold = 0.0
ob_potence02_004.parent = ob_potence_004
ob_potence02_004.location = (-0.6149, 0.0, -0.9981)
ob_potence02_004.rotation_euler = (-3.142, -1.571, 0.0)
ob_potence02_004.lineart.crease_threshold = 0.0
ob_potence_003.parent = ob_poutredesoutient
ob_potence_003.matrix_parent_inverse = Matrix(((1.0, 0.0, 0.0, 0.9742), (0.0, 1.0, 0.0, -0.0), (0.0, 0.0, 1.0, -1.195), (0.0, 0.0, 0.0, 1.0)))
ob_potence_003.location = (-0.6822, -1.357, 1.137)
ob_potence_003.scale = (0.4666, 0.4666, 0.4666)
ob_potence_003.empty_image_offset = (0.0, 0.0)
ob_potence_003.lineart.crease_threshold = 0.0
ob_potence02_003.parent = ob_potence_003
ob_potence02_003.location = (-0.6149, 0.0, -0.9981)
ob_potence02_003.rotation_euler = (-3.142, -1.571, 0.0)
ob_potence02_003.lineart.crease_threshold = 0.0
ob_potence03_003.parent = ob_potence_003
ob_potence03_003.location = (0.0, 0.0, 0.0)
ob_potence03_003.lineart.crease_threshold = 0.0
ob_potence01_003.parent = ob_potence_003
ob_potence01_003.location = (-0.009416, 0.0, -0.8021)
ob_potence01_003.rotation_euler = (-0.0, 2.17, -0.0)
ob_potence01_003.lineart.crease_threshold = 0.0
ob_mur_001.location = (-0.8883, 0.0, -1.349)
ob_mur_001.empty_image_offset = (0.0, 0.0)
ob_mur_001.lineart.crease_threshold = 0.0
ob_mur_002.parent = ob_mur_001
ob_mur_002.matrix_parent_inverse = Matrix(((1.0, 0.0, 0.0, 0.8883), (0.0, 1.0, 0.0, 0.0), (0.0, 0.0, 1.0, 0.0), (0.0, 0.0, 0.0, 1.0)))
ob_mur_002.location = (-0.947, 0.0, 0.0)
ob_mur_002.lineart.crease_threshold = 0.0
ob_poutre01.parent = ob_mur_001
ob_poutre01.matrix_parent_inverse = Matrix(((1.0, 0.0, 0.0, 0.8883), (0.0, 1.0, 0.0, 0.0), (0.0, 0.0, 1.0, 0.0), (0.0, 0.0, 0.0, 1.0)))
ob_poutre01.location = (-0.8736, -0.8611, 0.0)
ob_poutre01.rotation_euler = (-0.13, -0.0, 0.0)
ob_poutre01.lineart.crease_threshold = 0.0
ob_poutre02.parent = ob_mur_001
ob_poutre02.matrix_parent_inverse = Matrix(((1.0, 0.0, 0.0, 0.8883), (0.0, 1.0, 0.0, 0.0), (0.0, 0.0, 1.0, 0.0), (0.0, 0.0, 0.0, 1.0)))
ob_poutre02.location = (-0.9354, 0.9357, 0.1413)
ob_poutre02.rotation_euler = (-0.4493, -0.0, 0.0)
ob_poutre02.lineart.crease_threshold = 0.0
ob_poutre03.parent = ob_mur_001
ob_poutre03.matrix_parent_inverse = Matrix(((1.0, 0.0, 0.0, 0.8883), (0.0, 1.0, 0.0, 0.0), (0.0, 0.0, 1.0, 0.0), (0.0, 0.0, 0.0, 1.0)))
ob_poutre03.location = (-0.9164, -0.4256, -0.6174)
ob_poutre03.rotation_euler = (1.021, -0.0, 0.0)
ob_poutre03.lineart.crease_threshold = 0.0
ob_poutre04.parent = ob_mur_001
ob_poutre04.matrix_parent_inverse = Matrix(((1.0, 0.0, 0.0, 0.8883), (0.0, 1.0, 0.0, 0.0), (0.0, 0.0, 1.0, 0.0), (0.0, 0.0, 0.0, 1.0)))
ob_poutre04.location = (-0.8736, 1.599, 0.0)
ob_poutre04.rotation_euler = (0.05799, -0.0, 0.0)
ob_poutre04.lineart.crease_threshold = 0.0
ob_poutre05.parent = ob_mur_001
ob_poutre05.matrix_parent_inverse = Matrix(((1.0, 0.0, 0.0, 0.8883), (0.0, 1.0, 0.0, 0.0), (0.0, 0.0, 1.0, 0.0), (0.0, 0.0, 0.0, 1.0)))
ob_poutre05.location = (-0.8736, 0.3528, 0.0)
ob_poutre05.rotation_euler = (0.02088, -0.0, 0.0)
ob_poutre05.lineart.crease_threshold = 0.0
ob_poutre06.parent = ob_mur_001
ob_poutre06.matrix_parent_inverse = Matrix(((1.0, 0.0, 0.0, 0.8883), (0.0, 1.0, 0.0, 0.0), (0.0, 0.0, 1.0, 0.0), (0.0, 0.0, 0.0, 1.0)))
ob_poutre06.location = (-0.8736, -0.3269, 0.0)
ob_poutre06.rotation_euler = (0.01034, -0.0, 0.0)
ob_poutre06.lineart.crease_threshold = 0.0
ob_poutre07.parent = ob_mur_001
ob_poutre07.matrix_parent_inverse = Matrix(((1.0, 0.0, 0.0, 0.8883), (0.0, 1.0, 0.0, 0.0), (0.0, 0.0, 1.0, 0.0), (0.0, 0.0, 0.0, 1.0)))
ob_poutre07.location = (-0.8736, -1.538, 0.0)
ob_poutre07.lineart.crease_threshold = 0.0
ob_poutre07_001.parent = ob_mur_001
ob_poutre07_001.matrix_parent_inverse = Matrix(((1.0, 0.0, 0.0, 0.8883), (0.0, 1.0, 0.0, 0.0), (0.0, 0.0, 1.0, 0.0), (0.0, 0.0, 0.0, 1.0)))
ob_poutre07_001.location = (-0.909, -0.02392, 1.325)
ob_poutre07_001.rotation_euler = (-1.592, -0.0, 0.0)
ob_poutre07_001.scale = (1.0, 1.0, 1.175)
ob_poutre07_001.lineart.crease_threshold = 0.0
ob_poutre07_002.parent = ob_mur_001
ob_poutre07_002.matrix_parent_inverse = Matrix(((1.0, 0.0, 0.0, 0.8883), (0.0, 1.0, 0.0, 0.0), (0.0, 0.0, 1.0, 0.0), (0.0, 0.0, 0.0, 1.0)))
ob_poutre07_002.location = (-0.895, 0.07779, -1.318)
ob_poutre07_002.rotation_euler = (-1.583, -0.0, 0.0)
ob_poutre07_002.scale = (1.0, 1.0, 1.252)
ob_poutre07_002.lineart.crease_threshold = 0.0
ob_fenetre_002.parent = ob_mur_001
ob_fenetre_002.matrix_parent_inverse = Matrix(((1.0, 0.0, 0.0, 0.8883), (0.0, 1.0, 0.0, 0.0), (0.0, 0.0, 1.0, 0.0), (0.0, 0.0, 0.0, 1.0)))
ob_fenetre_002.location = (-0.8682, 0.0, 0.3591)
ob_fenetre_002.scale = (1.0, 0.7846, 1.0)
ob_fenetre_002.empty_image_offset = (0.0, 0.0)
ob_fenetre_002.lineart.crease_threshold = 0.0
ob_tourfenetre_003.parent = ob_fenetre_002
ob_tourfenetre_003.matrix_parent_inverse = Matrix(((1.0, 0.0, 0.0, 0.07313), (0.0, 1.0, 0.0, 0.009894), (0.0, 0.0, 1.0, -0.1843), (0.0, 0.0, 0.0, 1.0)))
ob_tourfenetre_003.location = (0.0, 0.0, 0.0)
ob_tourfenetre_003.lineart.crease_threshold = 0.0
ob_barreau01_002.parent = ob_fenetre_002
ob_barreau01_002.matrix_parent_inverse = Matrix(((1.0, 0.0, 0.0, 0.07313), (0.0, 1.0, 0.0, 0.009894), (0.0, 0.0, 1.0, -0.1843), (0.0, 0.0, 0.0, 1.0)))
ob_barreau01_002.location = (-0.08044, 0.0, 0.1176)
ob_barreau01_002.lineart.crease_threshold = 0.0
ob_barreau02_002.parent = ob_fenetre_002
ob_barreau02_002.matrix_parent_inverse = Matrix(((1.0, 0.0, 0.0, 0.07313), (0.0, 1.0, 0.0, 0.009894), (0.0, 0.0, 1.0, -0.1843), (0.0, 0.0, 0.0, 1.0)))
ob_barreau02_002.location = (-0.08044, 0.0, 0.3072)
ob_barreau02_002.lineart.crease_threshold = 0.0
ob_barreau03_002.parent = ob_fenetre_002
ob_barreau03_002.matrix_parent_inverse = Matrix(((1.0, 0.0, 0.0, 0.07313), (0.0, 1.0, 0.0, 0.009894), (0.0, 0.0, 1.0, -0.1843), (0.0, 0.0, 0.0, 1.0)))
ob_barreau03_002.location = (-0.08044, 0.0, -0.07617)
ob_barreau03_002.lineart.crease_threshold = 0.0
ob_vitre_002.parent = ob_fenetre_002
ob_vitre_002.matrix_parent_inverse = Matrix(((1.0, 0.0, 0.0, 0.07313), (0.0, 1.0, 0.0, 0.2502), (0.0, 0.0, 1.0, -0.1843), (0.0, 0.0, 0.0, 1.0)))
ob_vitre_002.location = (-0.08217, -0.2398, -0.001305)
ob_vitre_002.rotation_euler = (-0.0, 1.571, 0.0)
ob_vitre_002.lineart.crease_threshold = 0.0
ob_barreau04_002.parent = ob_fenetre_002
ob_barreau04_002.matrix_parent_inverse = Matrix(((1.0, 0.0, 0.0, 0.07313), (0.0, 1.0, 0.0, 0.009894), (0.0, 0.0, 1.0, -0.1843), (0.0, 0.0, 0.0, 1.0)))
ob_barreau04_002.location = (-0.08044, 0.0, -0.2666)
ob_barreau04_002.lineart.crease_threshold = 0.0
ob_barreau05_002.parent = ob_fenetre_002
ob_barreau05_002.matrix_parent_inverse = Matrix(((1.0, 0.0, 0.0, 0.07313), (0.0, 1.0, 0.0, 0.009894), (0.0, 0.0, 1.0, -0.1843), (0.0, 0.0, 0.0, 1.0)))
ob_barreau05_002.location = (-0.07945, 0.0, 0.0)
ob_barreau05_002.lineart.crease_threshold = 0.0
ob_blocfenetre.location = (-0.7444, 0.0, 3.36)
ob_blocfenetre.empty_image_offset = (0.0, 0.0)
ob_blocfenetre.lineart.crease_threshold = 0.0
ob_potence_002.parent = ob_blocfenetre
ob_potence_002.matrix_parent_inverse = Matrix(((1.0, 0.0, 0.0, 0.7444), (0.0, 1.0, 0.0, 0.0), (0.0, 0.0, 1.0, 0.0), (0.0, 0.0, 0.0, 1.0)))
ob_potence_002.location = (-0.5795, 0.544, -0.8689)
ob_potence_002.scale = (0.4666, 0.4666, 0.4666)
ob_potence_002.empty_image_offset = (0.0, 0.0)
ob_potence_002.lineart.crease_threshold = 0.0
ob_potence01_002.parent = ob_potence_002
ob_potence01_002.location = (-0.009416, 0.0, -0.8021)
ob_potence01_002.rotation_euler = (-0.0, 2.17, -0.0)
ob_potence01_002.lineart.crease_threshold = 0.0
ob_potence03_002.parent = ob_potence_002
ob_potence03_002.location = (0.0, 0.0, 0.0)
ob_potence03_002.lineart.crease_threshold = 0.0
ob_potence02_002.parent = ob_potence_002
ob_potence02_002.location = (-0.6149, 0.0, -0.9981)
ob_potence02_002.rotation_euler = (-3.142, -1.571, 0.0)
ob_potence02_002.lineart.crease_threshold = 0.0
ob_potence_001.parent = ob_blocfenetre
ob_potence_001.matrix_parent_inverse = Matrix(((1.0, 0.0, 0.0, 0.7444), (0.0, 1.0, 0.0, 0.0), (0.0, 0.0, 1.0, 0.0), (0.0, 0.0, 0.0, 1.0)))
ob_potence_001.location = (-0.5795, -0.5172, -0.8689)
ob_potence_001.scale = (0.4666, 0.4666, 0.4666)
ob_potence_001.empty_image_offset = (0.0, 0.0)
ob_potence_001.lineart.crease_threshold = 0.0
ob_potence02_001.parent = ob_potence_001
ob_potence02_001.location = (-0.6149, 0.0, -0.9981)
ob_potence02_001.rotation_euler = (-3.142, -1.571, 0.0)
ob_potence02_001.lineart.crease_threshold = 0.0
ob_potence03_001.parent = ob_potence_001
ob_potence03_001.location = (0.0, 0.0, 0.0)
ob_potence03_001.lineart.crease_threshold = 0.0
ob_potence01_001.parent = ob_potence_001
ob_potence01_001.location = (-0.009416, 0.0, -0.8021)
ob_potence01_001.rotation_euler = (-0.0, 2.17, -0.0)
ob_potence01_001.lineart.crease_threshold = 0.0
ob_fenetredouble.parent = ob_blocfenetre
ob_fenetredouble.matrix_parent_inverse = Matrix(((1.0, 0.0, 0.0, 0.7444), (0.0, 1.0, 0.0, 0.0), (0.0, 0.0, 1.0, 0.0), (0.0, 0.0, 0.0, 1.0)))
ob_fenetredouble.location = (0.0, 0.0, 0.0)
ob_fenetredouble.empty_image_offset = (0.0, 0.0)
ob_fenetredouble.lineart.crease_threshold = 0.0
ob_barrefenetre_001.parent = ob_fenetredouble
ob_barrefenetre_001.matrix_parent_inverse = Matrix(((1.0, 0.0, 0.0, 0.0), (0.0, 1.0, 0.0, -0.2403), (0.0, 0.0, 1.0, 0.0), (0.0, 0.0, 0.0, 1.0)))
ob_barrefenetre_001.location = (-0.03634, 0.2417, 0.7193)
ob_barrefenetre_001.hide_viewport = True
ob_barrefenetre_001.lineart.crease_threshold = 0.0
ob_tourfenetre_002.parent = ob_fenetredouble
ob_tourfenetre_002.location = (-0.1884, 0.0, -0.01657)
ob_tourfenetre_002.lineart.crease_threshold = 0.0
ob_fenetre_001.parent = ob_fenetredouble
ob_fenetre_001.matrix_parent_inverse = Matrix(((1.0, 0.0, 0.0, 0.0), (0.0, 1.0, 0.0, -0.2403), (0.0, 0.0, 1.0, 0.0), (0.0, 0.0, 0.0, 1.0)))
ob_fenetre_001.location = (-0.07313, 0.4742, 0.1843)
ob_fenetre_001.empty_image_offset = (0.0, 0.0)
ob_fenetre_001.hide_viewport = True
ob_fenetre_001.lineart.crease_threshold = 0.0
ob_tourfenetre_001.parent = ob_fenetre_001
ob_tourfenetre_001.matrix_parent_inverse = Matrix(((1.0, 0.0, 0.0, 0.07313), (0.0, 1.0, 0.0, 0.009894), (0.0, 0.0, 1.0, -0.1843), (0.0, 0.0, 0.0, 1.0)))
ob_tourfenetre_001.location = (0.0, 0.0, 0.0)
ob_tourfenetre_001.lineart.crease_threshold = 0.0
ob_barreau01_001.parent = ob_fenetre_001
ob_barreau01_001.matrix_parent_inverse = Matrix(((1.0, 0.0, 0.0, 0.07313), (0.0, 1.0, 0.0, 0.009894), (0.0, 0.0, 1.0, -0.1843), (0.0, 0.0, 0.0, 1.0)))
ob_barreau01_001.location = (-0.08044, 0.0, 0.1176)
ob_barreau01_001.lineart.crease_threshold = 0.0
ob_barreau02_001.parent = ob_fenetre_001
ob_barreau02_001.matrix_parent_inverse = Matrix(((1.0, 0.0, 0.0, 0.07313), (0.0, 1.0, 0.0, 0.009894), (0.0, 0.0, 1.0, -0.1843), (0.0, 0.0, 0.0, 1.0)))
ob_barreau02_001.location = (-0.08044, 0.0, 0.3072)
ob_barreau02_001.lineart.crease_threshold = 0.0
ob_barreau03_001.parent = ob_fenetre_001
ob_barreau03_001.matrix_parent_inverse = Matrix(((1.0, 0.0, 0.0, 0.07313), (0.0, 1.0, 0.0, 0.009894), (0.0, 0.0, 1.0, -0.1843), (0.0, 0.0, 0.0, 1.0)))
ob_barreau03_001.location = (-0.08044, 0.0, -0.07617)
ob_barreau03_001.lineart.crease_threshold = 0.0
ob_barreau04_001.parent = ob_fenetre_001
ob_barreau04_001.matrix_parent_inverse = Matrix(((1.0, 0.0, 0.0, 0.07313), (0.0, 1.0, 0.0, 0.009894), (0.0, 0.0, 1.0, -0.1843), (0.0, 0.0, 0.0, 1.0)))
ob_barreau04_001.location = (-0.08044, 0.0, -0.2666)
ob_barreau04_001.lineart.crease_threshold = 0.0
ob_barreau05_001.parent = ob_fenetre_001
ob_barreau05_001.matrix_parent_inverse = Matrix(((1.0, 0.0, 0.0, 0.07313), (0.0, 1.0, 0.0, 0.009894), (0.0, 0.0, 1.0, -0.1843), (0.0, 0.0, 0.0, 1.0)))
ob_barreau05_001.location = (-0.07945, 0.0, 0.0)
ob_barreau05_001.lineart.crease_threshold = 0.0
ob_vitre_001.parent = ob_fenetre_001
ob_vitre_001.matrix_parent_inverse = Matrix(((1.0, 0.0, 0.0, 0.07313), (0.0, 1.0, 0.0, -0.2339), (0.0, 0.0, 1.0, -0.1843), (0.0, 0.0, 0.0, 1.0)))
ob_vitre_001.location = (-0.09836, 0.2617, -0.001305)
ob_vitre_001.rotation_euler = (-0.0, 1.571, 0.0)
ob_vitre_001.lineart.crease_threshold = 0.0
ob_barrefenetre.parent = ob_fenetredouble
ob_barrefenetre.matrix_parent_inverse = Matrix(((1.0, 0.0, 0.0, 0.0), (0.0, 1.0, 0.0, -0.2403), (0.0, 0.0, 1.0, 0.0), (0.0, 0.0, 0.0, 1.0)))
ob_barrefenetre.location = (-0.03634, 0.2417, -0.6488)
ob_barrefenetre.lineart.crease_threshold = 0.0
ob_fenetre.parent = ob_fenetredouble
ob_fenetre.matrix_parent_inverse = Matrix(((1.0, 0.0, 0.0, 0.0), (0.0, 1.0, 0.0, -0.2403), (0.0, 0.0, 1.0, 0.0), (0.0, 0.0, 0.0, 1.0)))
ob_fenetre.location = (-0.07313, -0.009894, 0.1843)
ob_fenetre.empty_image_offset = (0.0, 0.0)
ob_fenetre.lineart.crease_threshold = 0.0
ob_barreau05.parent = ob_fenetre
ob_barreau05.matrix_parent_inverse = Matrix(((1.0, 0.0, 0.0, 0.07313), (0.0, 1.0, 0.0, 0.009894), (0.0, 0.0, 1.0, -0.1843), (0.0, 0.0, 0.0, 1.0)))
ob_barreau05.location = (-0.07945, 0.0, 0.0)
ob_barreau05.lineart.crease_threshold = 0.0
ob_barreau04.parent = ob_fenetre
ob_barreau04.matrix_parent_inverse = Matrix(((1.0, 0.0, 0.0, 0.07313), (0.0, 1.0, 0.0, 0.009894), (0.0, 0.0, 1.0, -0.1843), (0.0, 0.0, 0.0, 1.0)))
ob_barreau04.location = (-0.08044, 0.0, -0.2666)
ob_barreau04.lineart.crease_threshold = 0.0
ob_vitre.parent = ob_fenetre
ob_vitre.matrix_parent_inverse = Matrix(((1.0, 0.0, 0.0, 0.07313), (0.0, 1.0, 0.0, 0.2502), (0.0, 0.0, 1.0, -0.1843), (0.0, 0.0, 0.0, 1.0)))
ob_vitre.location = (-0.09836, -0.2398, -0.001305)
ob_vitre.rotation_euler = (-0.0, 1.571, 0.0)
ob_vitre.lineart.crease_threshold = 0.0
ob_barreau03.parent = ob_fenetre
ob_barreau03.matrix_parent_inverse = Matrix(((1.0, 0.0, 0.0, 0.07313), (0.0, 1.0, 0.0, 0.009894), (0.0, 0.0, 1.0, -0.1843), (0.0, 0.0, 0.0, 1.0)))
ob_barreau03.location = (-0.08044, 0.0, -0.07617)
ob_barreau03.lineart.crease_threshold = 0.0
ob_barreau02.parent = ob_fenetre
ob_barreau02.matrix_parent_inverse = Matrix(((1.0, 0.0, 0.0, 0.07313), (0.0, 1.0, 0.0, 0.009894), (0.0, 0.0, 1.0, -0.1843), (0.0, 0.0, 0.0, 1.0)))
ob_barreau02.location = (-0.08044, 0.0, 0.3072)
ob_barreau02.lineart.crease_threshold = 0.0
ob_barreau01.parent = ob_fenetre
ob_barreau01.matrix_parent_inverse = Matrix(((1.0, 0.0, 0.0, 0.07313), (0.0, 1.0, 0.0, 0.009894), (0.0, 0.0, 1.0, -0.1843), (0.0, 0.0, 0.0, 1.0)))
ob_barreau01.location = (-0.08044, 0.0, 0.1176)
ob_barreau01.lineart.crease_threshold = 0.0
ob_tourfenetre.parent = ob_fenetre
ob_tourfenetre.matrix_parent_inverse = Matrix(((1.0, 0.0, 0.0, 0.07313), (0.0, 1.0, 0.0, 0.009894), (0.0, 0.0, 1.0, -0.1843), (0.0, 0.0, 0.0, 1.0)))
ob_tourfenetre.location = (0.0, 0.0, 0.0)
ob_tourfenetre.lineart.crease_threshold = 0.0
ob_mur.parent = ob_blocfenetre
ob_mur.matrix_parent_inverse = Matrix(((1.0, 0.0, 0.0, 0.7444), (0.0, 1.0, 0.0, 0.0), (0.0, 0.0, 1.0, 0.0), (0.0, 0.0, 0.0, 1.0)))
ob_mur.location = (4.47e-08, 1.192e-07, 3.725e-09)
ob_mur.lineart.crease_threshold = 0.0
_m = ob_mur.modifiers.new('Mirror', 'MIRROR')
_m.use_axis = (False, True, False)
ob_sol.parent = ob_blocfenetre
ob_sol.matrix_parent_inverse = Matrix(((1.0, 0.0, 0.0, 0.7444), (0.0, 1.0, 0.0, 0.0), (0.0, 0.0, 1.0, 0.0), (0.0, 0.0, 0.0, 1.0)))
ob_sol.location = (-0.8453, -0.01571, 1.7)
ob_sol.lineart.crease_threshold = 0.0
_m = ob_sol.modifiers.new('Mirror', 'MIRROR')
_m.use_axis = (False, True, False)
ob_poutresdessous.parent = ob_blocfenetre
ob_poutresdessous.matrix_parent_inverse = Matrix(((1.0, 0.0, 0.0, 0.7444), (0.0, 1.0, 0.0, 0.0), (0.0, 0.0, 1.0, 0.0), (0.0, 0.0, 0.0, 1.0)))
ob_poutresdessous.location = (-0.8163, 0.0, -0.8634)
ob_poutresdessous.empty_image_offset = (0.0, 0.0)
ob_poutresdessous.lineart.crease_threshold = 0.0
ob_poutredessous04_001.parent = ob_poutresdessous
ob_poutredessous04_001.matrix_parent_inverse = Matrix(((1.0, 0.0, 0.0, 0.8163), (0.0, 1.0, 0.0, 0.0), (0.0, 0.0, 1.0, 0.8634), (0.0, 0.0, 0.0, 1.0)))
ob_poutredessous04_001.location = (-0.6245, 0.5452, -0.7846)
ob_poutredessous04_001.rotation_euler = (0.0, -0.0, 2.356)
ob_poutredessous04_001.lineart.crease_threshold = 0.0
ob_poutredessous04.parent = ob_poutresdessous
ob_poutredessous04.matrix_parent_inverse = Matrix(((1.0, 0.0, 0.0, 0.8163), (0.0, 1.0, 0.0, 0.0), (0.0, 0.0, 1.0, 0.8634), (0.0, 0.0, 0.0, 1.0)))
ob_poutredessous04.location = (-0.6245, -0.4962, -0.7846)
ob_poutredessous04.rotation_euler = (0.0, -0.0, 0.7854)
ob_poutredessous04.lineart.crease_threshold = 0.0
ob_poutredessous03.parent = ob_poutresdessous
ob_poutredessous03.matrix_parent_inverse = Matrix(((1.0, 0.0, 0.0, 0.8163), (0.0, 1.0, 0.0, 0.0), (0.0, 0.0, 1.0, 0.8634), (0.0, 0.0, 0.0, 1.0)))
ob_poutredessous03.location = (-0.5079, 0.5455, -0.7846)
ob_poutredessous03.rotation_euler = (0.0, -0.0, 1.571)
ob_poutredessous03.lineart.crease_threshold = 0.0
ob_poutredessous02.parent = ob_poutresdessous
ob_poutredessous02.matrix_parent_inverse = Matrix(((1.0, 0.0, 0.0, 0.8163), (0.0, 1.0, 0.0, 0.0), (0.0, 0.0, 1.0, 0.8634), (0.0, 0.0, 0.0, 1.0)))
ob_poutredessous02.location = (-0.5079, -0.5223, -0.7846)
ob_poutredessous02.rotation_euler = (0.0, -0.0, 1.571)
ob_poutredessous02.lineart.crease_threshold = 0.0
ob_poutredessous.parent = ob_poutresdessous
ob_poutredessous.matrix_parent_inverse = Matrix(((1.0, 0.0, 0.0, 0.8163), (0.0, 1.0, 0.0, 0.0), (0.0, 0.0, 1.0, 0.8634), (0.0, 0.0, 0.0, 1.0)))
ob_poutredessous.location = (-0.5079, 0.01268, -0.7846)
ob_poutredessous.rotation_euler = (0.0, -0.0, 1.571)
ob_poutredessous.lineart.crease_threshold = 0.0
ob_poutrescote.parent = ob_blocfenetre
ob_poutrescote.matrix_parent_inverse = Matrix(((1.0, 0.0, 0.0, 0.7444), (0.0, 1.0, 0.0, 0.0), (0.0, 0.0, 1.0, 0.0), (0.0, 0.0, 0.0, 1.0)))
ob_poutrescote.location = (5.96e-08, 0.0, -1.863e-09)
ob_poutrescote.lineart.crease_threshold = 0.0
_m = ob_poutrescote.modifiers.new('Mirror', 'MIRROR')
_m.use_axis = (False, True, False)
ob_potence.parent = ob_blocfenetre
ob_potence.matrix_parent_inverse = Matrix(((1.0, 0.0, 0.0, 0.7444), (0.0, 1.0, 0.0, 0.0), (0.0, 0.0, 1.0, 0.0), (0.0, 0.0, 0.0, 1.0)))
ob_potence.location = (-0.5795, 0.0, -0.8689)
ob_potence.scale = (0.4666, 0.4666, 0.4666)
ob_potence.empty_image_offset = (0.0, 0.0)
ob_potence.lineart.crease_threshold = 0.0
ob_potence01.parent = ob_potence
ob_potence01.location = (-0.009416, 0.0, -0.8021)
ob_potence01.rotation_euler = (-0.0, 2.17, -0.0)
ob_potence01.lineart.crease_threshold = 0.0
ob_potence03.parent = ob_potence
ob_potence03.location = (0.0, 0.0, 0.0)
ob_potence03.lineart.crease_threshold = 0.0
ob_potence02.parent = ob_potence
ob_potence02.location = (-0.6149, 0.0, -0.9981)
ob_potence02.rotation_euler = (-3.142, -1.571, 0.0)
ob_potence02.lineart.crease_threshold = 0.0
ob_toit.parent = ob_blocfenetre
ob_toit.matrix_parent_inverse = Matrix(((1.0, 0.0, 0.0, 0.7444), (0.0, 1.0, 0.0, 0.0), (0.0, 0.0, 1.0, 0.0), (0.0, 0.0, 0.0, 1.0)))
ob_toit.location = (-0.8453, -0.01571, 1.736)
ob_toit.lineart.crease_threshold = 0.0
_m = ob_toit.modifiers.new('Mirror', 'MIRROR')
_m.use_axis = (False, True, False)
ob_lamp.location = (4.076, 1.005, 5.904)
ob_lamp.rotation_euler = (0.6503, 0.05522, 1.866)
ob_lamp.lock_rotations_4d = False
ob_lamp.empty_display_type = 'ARROWS'
ob_lamp.color = (0.0, 0.0, 0.0, 0.0)
ob_lamp.lineart.crease_threshold = 0.0
ob_camera.location = (7.481, -6.508, 5.344)
ob_camera.rotation_euler = (1.109, 0.01082, 0.8149)
ob_camera.lock_rotations_4d = False
ob_camera.empty_display_type = 'ARROWS'
ob_camera.color = (0.0, 0.0, 0.0, 0.0)
ob_camera.display_type = 'WIRE'
ob_camera.lineart.crease_threshold = 0.0

# ---- collection membership
col_collection_1.objects.link(ob_poutredesoutient)
col_collection_1.objects.link(ob_poutre07_004)
col_collection_1.objects.link(ob_poutre07_003)
col_collection_1.objects.link(ob_potence_008)
col_collection_1.objects.link(ob_potence01_008)
col_collection_1.objects.link(ob_potence03_008)
col_collection_1.objects.link(ob_potence02_008)
col_collection_1.objects.link(ob_potence_007)
col_collection_1.objects.link(ob_potence02_007)
col_collection_1.objects.link(ob_potence03_007)
col_collection_1.objects.link(ob_potence01_007)
col_collection_1.objects.link(ob_potence_006)
col_collection_1.objects.link(ob_potence01_006)
col_collection_1.objects.link(ob_potence03_006)
col_collection_1.objects.link(ob_potence02_006)
col_collection_1.objects.link(ob_potence_005)
col_collection_1.objects.link(ob_potence02_005)
col_collection_1.objects.link(ob_potence03_005)
col_collection_1.objects.link(ob_potence01_005)
col_collection_1.objects.link(ob_potence_004)
col_collection_1.objects.link(ob_potence01_004)
col_collection_1.objects.link(ob_potence03_004)
col_collection_1.objects.link(ob_potence02_004)
col_collection_1.objects.link(ob_potence_003)
col_collection_1.objects.link(ob_potence02_003)
col_collection_1.objects.link(ob_potence03_003)
col_collection_1.objects.link(ob_potence01_003)
col_collection_1.objects.link(ob_mur_001)
col_collection_1.objects.link(ob_mur_002)
col_collection_1.objects.link(ob_poutre01)
col_collection_1.objects.link(ob_poutre02)
col_collection_1.objects.link(ob_poutre03)
col_collection_1.objects.link(ob_poutre04)
col_collection_1.objects.link(ob_poutre05)
col_collection_1.objects.link(ob_poutre06)
col_collection_1.objects.link(ob_poutre07)
col_collection_1.objects.link(ob_poutre07_001)
col_collection_1.objects.link(ob_poutre07_002)
col_collection_1.objects.link(ob_fenetre_002)
col_collection_1.objects.link(ob_tourfenetre_003)
col_collection_1.objects.link(ob_barreau01_002)
col_collection_1.objects.link(ob_barreau02_002)
col_collection_1.objects.link(ob_barreau03_002)
col_collection_1.objects.link(ob_vitre_002)
col_collection_1.objects.link(ob_barreau04_002)
col_collection_1.objects.link(ob_barreau05_002)
col_collection_1.objects.link(ob_blocfenetre)
col_collection_1.objects.link(ob_potence_002)
col_collection_1.objects.link(ob_potence01_002)
col_collection_1.objects.link(ob_potence03_002)
col_collection_1.objects.link(ob_potence02_002)
col_collection_1.objects.link(ob_potence_001)
col_collection_1.objects.link(ob_potence02_001)
col_collection_1.objects.link(ob_potence03_001)
col_collection_1.objects.link(ob_potence01_001)
col_collection_1.objects.link(ob_fenetredouble)
col_collection_1.objects.link(ob_barrefenetre_001)
col_collection_1.objects.link(ob_tourfenetre_002)
col_collection_1.objects.link(ob_fenetre_001)
col_collection_1.objects.link(ob_tourfenetre_001)
col_collection_1.objects.link(ob_barreau01_001)
col_collection_1.objects.link(ob_barreau02_001)
col_collection_1.objects.link(ob_barreau03_001)
col_collection_1.objects.link(ob_barreau04_001)
col_collection_1.objects.link(ob_barreau05_001)
col_collection_1.objects.link(ob_vitre_001)
col_collection_1.objects.link(ob_barrefenetre)
col_collection_1.objects.link(ob_fenetre)
col_collection_1.objects.link(ob_barreau05)
col_collection_1.objects.link(ob_barreau04)
col_collection_1.objects.link(ob_vitre)
col_collection_1.objects.link(ob_barreau03)
col_collection_1.objects.link(ob_barreau02)
col_collection_1.objects.link(ob_barreau01)
col_collection_1.objects.link(ob_tourfenetre)
col_collection_1.objects.link(ob_mur)
col_collection_1.objects.link(ob_sol)
col_collection_1.objects.link(ob_poutresdessous)
col_collection_1.objects.link(ob_poutredessous04_001)
col_collection_1.objects.link(ob_poutredessous04)
col_collection_1.objects.link(ob_poutredessous03)
col_collection_1.objects.link(ob_poutredessous02)
col_collection_1.objects.link(ob_poutredessous)
col_collection_1.objects.link(ob_poutrescote)
col_collection_1.objects.link(ob_potence)
col_collection_1.objects.link(ob_potence01)
col_collection_1.objects.link(ob_potence03)
col_collection_1.objects.link(ob_potence02)
col_collection_1.objects.link(ob_toit)
col_collection_1.objects.link(ob_lamp)
col_collection_1.objects.link(ob_camera)

# ---- scene / render settings (as saved in the file)
scene.camera = ob_camera
scene.frame_start = 1; scene.frame_end = 250; scene.frame_set(2)
scene.render.engine = 'CYCLES'
scene.render.resolution_percentage = 50
scene.render.dither_intensity = 0.0
scene.cycles.use_denoising = False
scene.cycles.samples = 10
scene.cycles.sampling_pattern = 'TABULATED_SOBOL'
scene.cycles.light_sampling_threshold = 0.0
scene.cycles.use_adaptive_sampling = False
scene.cycles.use_light_tree = False
scene.cycles.blur_glossy = 0.0
scene.cycles.pixel_filter_type = 'GAUSSIAN'
scene.cycles.sample_clamp_indirect = 0.0
scene.view_settings.view_transform = 'Standard'
bpy.context.view_layer.update()
